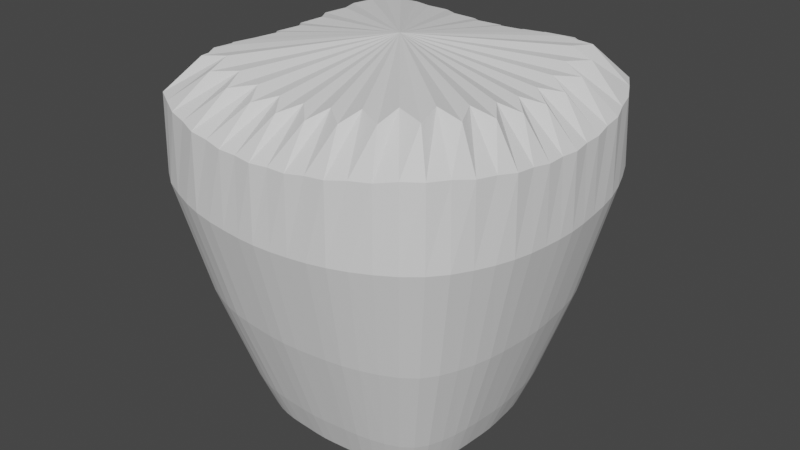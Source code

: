 # Source: lantern.blend  (saved by Blender 2.80.75; exported with 4.5.12 LTS)
import bpy
from mathutils import Matrix  # noqa: F401  (used for matrix-valued properties, if any)

bpy.ops.wm.read_factory_settings(use_empty=True)
scene = bpy.context.scene
scene.name = 'Scene'

# ---- collections
col_collection = bpy.data.collections.new('Collection'); scene.collection.children.link(col_collection)

# ---- world
world_world = bpy.data.worlds.new('World'); scene.world = world_world
world_world.use_nodes = True; world_world.node_tree.nodes.clear()
_N = world_world.node_tree.nodes; _L = world_world.node_tree.links
n0 = _N.new('ShaderNodeOutputWorld'); n0.name = 'World Output'; n0.location = (300, 300)
n1 = _N.new('ShaderNodeBackground'); n1.name = 'Background'; n1.location = (10, 300)
n1.inputs[0].default_value = (0.05088, 0.05088, 0.05088, 1.0)
_L.new(n1.outputs[0], n0.inputs[0])
n0.is_active_output = True
world_world.color = (0.05088, 0.05088, 0.05088)
world_world.use_sun_shadow = False
world_world.sun_shadow_jitter_overblur = 0.0

# ---- meshes
me_cube = bpy.data.meshes.new('Cube')
me_cube.from_pydata([(0.8498, 0.8498, 0.4201), (0.5764, 0.5764, -0.806), (0.6467, 0.9616, 0.4047), (0.4386, 0.6522, -0.8049), (0.4298, 1.03, 0.3916), (0.2915, 0.6988, -0.7918), (0.2115, 1.054, 0.3769), (0.1434, 0.715, -0.79), (2.589e-07, 1.066, 0.3736), (2.184e-07, 0.7233, -0.7905), (0.5326, 0.791, 1.026), (0.6958, 0.6958, 1.047), (0.6522, 0.4386, -0.8049), (0.9616, 0.6467, 0.4047), (0.6988, 0.2915, -0.7918), (1.03, 0.4298, 0.3916), (0.715, 0.1434, -0.79), (1.054, 0.2115, 0.3769), (0.7233, 1.327e-07, -0.7905), (1.066, 6.03e-08, 0.3736), (0.715, -0.1434, -0.79), (1.054, -0.2115, 0.3769), (0.6988, -0.2915, -0.7918), (1.03, -0.4298, 0.3916), (0.6522, -0.4386, -0.8049), (0.9616, -0.6467, 0.4047), (0.5764, -0.5764, -0.806), (0.8498, -0.8498, 0.4201), (0.4386, -0.6522, -0.8049), (0.6467, -0.9616, 0.4047), (0.2915, -0.6988, -0.7918), (0.4298, -1.03, 0.3916), (0.1434, -0.715, -0.79), (0.2115, -1.054, 0.3769), (-2.005e-07, -0.7233, -0.7905), (-3.558e-07, -1.066, 0.3736), (-0.1434, -0.715, -0.79), (-0.2115, -1.054, 0.3769), (-0.2915, -0.6988, -0.7918), (-0.4298, -1.03, 0.3916), (-0.4386, -0.6522, -0.8049), (-0.6467, -0.9616, 0.4047), (-0.5764, -0.5764, -0.806), (-0.8498, -0.8498, 0.4201), (-0.6522, -0.4386, -0.8049), (-0.9616, -0.6467, 0.4047), (-0.6988, -0.2915, -0.7918), (-1.03, -0.4298, 0.3916), (-0.715, -0.1434, -0.79), (-1.054, -0.2115, 0.3769), (-0.7233, 7.742e-07, -0.7905), (-1.066, 1.009e-06, 0.3736), (-0.715, 0.1434, -0.79), (-1.054, 0.2115, 0.3769), (-0.6988, 0.2915, -0.7918), (-1.03, 0.4298, 0.3916), (-0.6522, 0.4386, -0.8049), (-0.9616, 0.6467, 0.4047), (-0.5764, 0.5764, -0.806), (-0.8498, 0.8498, 0.4201), (-0.4386, 0.6522, -0.8049), (-0.6467, 0.9616, 0.4047), (-0.2915, 0.6988, -0.7918), (-0.4298, 1.03, 0.3916), (-0.1434, 0.715, -0.79), (-0.2115, 1.054, 0.3769), (0.3534, 0.8462, 0.9995), (0.1744, 0.8678, 0.977), (2.699e-07, 0.8766, 0.9704), (0.791, 0.5326, 1.026), (0.8462, 0.3534, 0.9995), (0.8678, 0.1744, 0.977), (0.8766, 1.045e-07, 0.9704), (0.8678, -0.1744, 0.977), (0.8462, -0.3534, 0.9995), (0.791, -0.5326, 1.026), (0.6958, -0.6958, 1.047), (0.5326, -0.791, 1.026), (0.3534, -0.8462, 0.9995), (0.1744, -0.8678, 0.977), (-2.793e-07, -0.8766, 0.9704), (-0.1744, -0.8678, 0.977), (-0.3534, -0.8462, 0.9995), (-0.5326, -0.791, 1.026), (-0.6958, -0.6958, 1.047), (-0.791, -0.5326, 1.026), (-0.8462, -0.3534, 0.9995), (-0.8678, -0.1744, 0.977), (-0.8766, 8.822e-07, 0.9704), (-0.8678, 0.1744, 0.977), (-0.8462, 0.3534, 0.9995), (-0.791, 0.5326, 1.026), (-0.6958, 0.6958, 1.047), (-0.5326, 0.791, 1.026), (-0.3534, 0.8462, 0.9995), (-0.1744, 0.8678, 0.977), (0.5507, 0.5507, -0.8023), (0.419, 0.6231, -0.8013), (0.2785, 0.6676, -0.7883), (0.137, 0.6831, -0.7867), (2.147e-07, 0.691, -0.7871), (0.6231, 0.419, -0.8013), (0.6676, 0.2785, -0.7883), (0.6831, 0.137, -0.7867), (0.691, 1.364e-07, -0.7871), (0.6831, -0.137, -0.7867), (0.6676, -0.2785, -0.7883), (0.6231, -0.419, -0.8013), (0.5507, -0.5507, -0.8023), (0.419, -0.6231, -0.8013), (0.2785, -0.6676, -0.7883), (0.137, -0.6831, -0.7867), (-1.867e-07, -0.691, -0.7871), (-0.137, -0.6831, -0.7867), (-0.2785, -0.6676, -0.7883), (-0.419, -0.6231, -0.8013), (-0.5507, -0.5507, -0.8023), (-0.6231, -0.419, -0.8013), (-0.6676, -0.2785, -0.7883), (-0.6831, -0.137, -0.7867), (-0.691, 7.534e-07, -0.7871), (-0.6831, 0.137, -0.7867), (-0.6676, 0.2785, -0.7883), (-0.6231, 0.419, -0.8013), (-0.5507, 0.5507, -0.8023), (-0.419, 0.6231, -0.8013), (-0.2785, 0.6676, -0.7883), (-0.137, 0.6831, -0.7867), (0.7711, 0.7711, 0.3841), (0.5868, 0.8725, 0.3699), (0.39, 0.9348, 0.3581), (0.1919, 0.9566, 0.3447), (2.473e-07, 0.9677, 0.3416), (0.8725, 0.5868, 0.3699), (0.9348, 0.39, 0.3581), (0.9566, 0.1919, 0.3447), (0.9677, 7.916e-08, 0.3416), (0.9566, -0.1919, 0.3447), (0.9348, -0.39, 0.3581), (0.8725, -0.5868, 0.3699), (0.7711, -0.7711, 0.3841), (0.5868, -0.8725, 0.3699), (0.39, -0.9348, 0.3581), (0.1919, -0.9566, 0.3447), (-3.153e-07, -0.9677, 0.3416), (-0.1919, -0.9566, 0.3447), (-0.39, -0.9348, 0.3581), (-0.5868, -0.8725, 0.3699), (-0.7711, -0.7711, 0.3841), (-0.8725, -0.5868, 0.3699), (-0.9348, -0.39, 0.3581), (-0.9566, -0.1919, 0.3447), (-0.9677, 9.416e-07, 0.3416), (-0.9566, 0.1919, 0.3447), (-0.9348, 0.39, 0.3581), (-0.8725, 0.5868, 0.3699), (-0.7711, 0.7711, 0.3841), (-0.5868, 0.8725, 0.3699), (-0.39, 0.9348, 0.3581), (-0.1919, 0.9566, 0.3447), (0.5991, 0.5991, 0.8273), (0.4585, 0.681, 0.8113), (0.3043, 0.7285, 0.791), (0.1501, 0.7471, 0.7739), (2.424e-07, 0.7547, 0.769), (0.681, 0.4585, 0.8113), (0.7285, 0.3043, 0.791), (0.7471, 0.1501, 0.7739), (0.7547, 1.26e-07, 0.769), (0.7471, -0.1501, 0.7739), (0.7285, -0.3043, 0.791), (0.681, -0.4585, 0.8113), (0.5991, -0.5991, 0.8273), (0.4585, -0.681, 0.8113), (0.3043, -0.7285, 0.791), (0.1501, -0.7471, 0.7739), (-2.34e-07, -0.7547, 0.769), (-0.1501, -0.7471, 0.7739), (-0.3043, -0.7285, 0.791), (-0.4585, -0.681, 0.8113), (-0.5991, -0.5991, 0.8273), (-0.681, -0.4585, 0.8113), (-0.7285, -0.3043, 0.791), (-0.7471, -0.1501, 0.7739), (-0.7547, 7.997e-07, 0.769), (-0.7471, 0.1501, 0.7739), (-0.7285, 0.3043, 0.791), (-0.681, 0.4585, 0.8113), (-0.5991, 0.5991, 0.8273), (-0.4585, 0.681, 0.8113), (-0.3043, 0.7285, 0.791), (-0.1501, 0.7471, 0.7739), (0.1803, 0.8989, -0.2412), (0.5378, 1.001, 0.3976), (0.5127, 0.6207, -0.8065), (0.105, 1.062, 0.374), (-0.5461, 0.6611, 1.069), (0.2173, 0.7093, -0.7896), (0.3664, 0.8784, -0.2361), (-0.6611, 0.5461, 1.069), (0.3204, 1.046, 0.3838), (-0.39, 0.7244, 1.043), (0.5514, 0.8199, -0.2375), (-0.9534, 0.6413, 0.8396), (-0.07631, 0.7698, 1.006), (0.2098, 1.045, 0.7922), (-0.2324, 0.7573, 1.02), (0.07119, 0.7206, -0.7904), (0.3648, 0.6789, -0.7985), (2.417e-07, 0.9093, -0.2428), (0.9534, -0.6413, 0.8396), (-0.6413, -0.9534, 0.8396), (0.6413, 0.9534, 0.8396), (0.7559, 0.9152, 0.4146), (0.7246, 0.7246, -0.2317), (-0.7244, 0.3901, 1.043), (0.6207, 0.5127, -0.8065), (0.4261, 1.021, 0.8152), (0.9152, 0.7559, 0.4146), (0.8199, 0.5514, -0.2375), (-0.7573, 0.2324, 1.02), (0.6789, 0.3648, -0.7985), (1.057, 6.321e-08, 0.7868), (1.001, 0.5378, 0.3976), (0.8784, 0.3664, -0.2361), (-0.7698, 0.07631, 1.006), (0.7093, 0.2173, -0.7896), (-3.524e-07, -1.057, 0.7868), (1.046, 0.3204, 0.3838), (0.8989, 0.1803, -0.2412), (-0.7698, -0.07631, 1.006), (0.7206, 0.07119, -0.7904), (-1.057, 1.005e-06, 0.7868), (1.062, 0.105, 0.374), (0.9093, 9.587e-08, -0.2428), (-0.7573, -0.2324, 1.02), (0.7206, -0.07119, -0.7904), (0.9534, 0.6413, 0.8396), (1.062, -0.105, 0.374), (0.8989, -0.1803, -0.2412), (-0.7244, -0.3901, 1.043), (0.7093, -0.2173, -0.7896), (0.842, 0.842, 0.863), (1.046, -0.3204, 0.3838), (0.8784, -0.3664, -0.2361), (-0.6611, -0.5461, 1.069), (0.6789, -0.3648, -0.7985), (0.6413, -0.9534, 0.8396), (1.001, -0.5378, 0.3976), (0.8199, -0.5514, -0.2375), (-0.5461, -0.6611, 1.069), (0.6207, -0.5127, -0.8065), (0.842, -0.842, 0.863), (0.9152, -0.7559, 0.4146), (0.7246, -0.7246, -0.2317), (-0.3901, -0.7244, 1.043), (0.5127, -0.6207, -0.8065), (-0.9534, -0.6413, 0.8396), (0.7559, -0.9152, 0.4146), (0.5514, -0.8199, -0.2375), (-0.2324, -0.7573, 1.02), (0.3648, -0.6789, -0.7985), (-0.842, -0.842, 0.863), (0.5378, -1.001, 0.3976), (0.3664, -0.8784, -0.2361), (-0.07631, -0.7698, 1.006), (0.2173, -0.7093, -0.7896), (-0.6413, 0.9534, 0.8396), (0.3204, -1.046, 0.3838), (0.1803, -0.8989, -0.2412), (0.07631, -0.7698, 1.006), (0.07119, -0.7206, -0.7904), (-0.842, 0.842, 0.863), (0.105, -1.062, 0.374), (-2.859e-07, -0.9093, -0.2428), (0.2324, -0.7573, 1.02), (-0.07119, -0.7206, -0.7904), (2.705e-07, 1.057, 0.7868), (-0.105, -1.062, 0.374), (-0.1803, -0.8989, -0.2412), (0.3901, -0.7244, 1.043), (-0.2173, -0.7093, -0.7896), (1.021, -0.4261, 0.8152), (-0.3204, -1.046, 0.3838), (-0.3664, -0.8784, -0.2361), (0.5461, -0.6611, 1.069), (-0.3648, -0.6788, -0.7985), (1.045, -0.2098, 0.7922), (-0.5378, -1.001, 0.3976), (-0.5514, -0.8199, -0.2375), (0.6611, -0.5461, 1.069), (-0.5127, -0.6207, -0.8065), (-0.4261, -1.021, 0.8152), (-0.7559, -0.9152, 0.4146), (-0.7246, -0.7246, -0.2317), (0.7244, -0.3901, 1.043), (-0.6207, -0.5127, -0.8065), (-0.2098, -1.045, 0.7922), (-0.9152, -0.7559, 0.4146), (-0.8199, -0.5514, -0.2375), (0.7573, -0.2324, 1.02), (-0.6789, -0.3648, -0.7985), (-1.021, 0.4261, 0.8152), (-1.001, -0.5378, 0.3976), (-0.8784, -0.3664, -0.2361), (0.7698, -0.07631, 1.006), (-0.7093, -0.2173, -0.7896), (-1.045, 0.2098, 0.7922), (-1.046, -0.3204, 0.3838), (-0.8989, -0.1803, -0.2412), (0.7698, 0.07631, 1.006), (-0.7206, -0.07119, -0.7904), (1.045, 0.2098, 0.7922), (-1.062, -0.105, 0.374), (-0.9093, 8.99e-07, -0.2428), (0.7573, 0.2324, 1.02), (-0.7206, 0.07119, -0.7904), (1.021, 0.4261, 0.8152), (-1.062, 0.105, 0.374), (-0.8989, 0.1803, -0.2412), (0.7244, 0.3901, 1.043), (-0.7093, 0.2173, -0.7896), (0.2098, -1.045, 0.7922), (-1.046, 0.3204, 0.3838), (-0.8784, 0.3664, -0.2361), (0.6611, 0.5461, 1.069), (-0.6788, 0.3648, -0.7985), (0.4261, -1.021, 0.8152), (-1.001, 0.5378, 0.3976), (-0.8199, 0.5514, -0.2375), (0.5461, 0.6611, 1.069), (-0.6207, 0.5127, -0.8065), (-1.045, -0.2098, 0.7922), (-0.9152, 0.7559, 0.4146), (-0.7246, 0.7246, -0.2317), (0.2324, 0.7573, 1.02), (-0.5127, 0.6207, -0.8065), (-1.021, -0.4261, 0.8152), (-0.7559, 0.9152, 0.4146), (-0.5514, 0.8199, -0.2375), (0.07631, 0.7698, 1.006), (-0.3648, 0.6789, -0.7985), (-0.2098, 1.045, 0.7922), (-0.5378, 1.001, 0.3976), (-0.3664, 0.8784, -0.2361), (0.3901, 0.7244, 1.043), (-0.2173, 0.7093, -0.7896), (-0.4261, 1.021, 0.8152), (-0.3204, 1.046, 0.3838), (-0.1803, 0.8989, -0.2412), (-0.07119, 0.7206, -0.7904), (-0.105, 1.062, 0.374), (0.4898, 0.593, -0.8028), (0.2076, 0.6776, -0.7861), (0.06801, 0.6884, -0.7871), (0.3485, 0.6485, -0.7949), (0.593, 0.4898, -0.8028), (0.6485, 0.3485, -0.7949), (0.6776, 0.2076, -0.7861), (0.6884, 0.06801, -0.7871), (0.6884, -0.06801, -0.7871), (0.6776, -0.2076, -0.7861), (0.6485, -0.3485, -0.7949), (0.593, -0.4898, -0.8028), (0.4898, -0.593, -0.8028), (0.3485, -0.6485, -0.7949), (0.2076, -0.6776, -0.7861), (0.06801, -0.6884, -0.7871), (-0.06801, -0.6884, -0.7871), (-0.2076, -0.6776, -0.7861), (-0.3485, -0.6485, -0.7949), (-0.4898, -0.593, -0.8028), (-0.593, -0.4898, -0.8028), (-0.6485, -0.3485, -0.7949), (-0.6776, -0.2076, -0.7861), (-0.6884, -0.06801, -0.7871), (-0.6884, 0.06801, -0.7871), (-0.6776, 0.2076, -0.7861), (-0.6485, 0.3485, -0.7949), (-0.593, 0.4898, -0.8028), (-0.4898, 0.593, -0.8028), (-0.3485, 0.6485, -0.7949), (-0.2076, 0.6776, -0.7861), (-0.06801, 0.6884, -0.7871), (-0.62, 0.2586, -0.9952), (-0.6344, 0.1273, -0.9911), (-0.2586, -0.62, -0.9952), (-0.1273, -0.6344, -0.9911), (0.62, -0.2586, -0.9952), (0.6344, -0.1273, -0.9911), (-0.3892, 0.5787, -1.013), (-0.5114, 0.5114, -1.016), (-0.5787, -0.3892, -1.013), (-0.5114, -0.5114, -1.016), (0.3892, -0.5787, -1.013), (0.5114, -0.5114, -1.016), (2.076e-07, 0.6418, -0.9911), (-0.1273, 0.6344, -0.9911), (0.5787, 0.3892, -1.013), (0.5114, 0.5114, -1.016), (-0.6418, 7.19e-07, -0.9911), (-0.6344, -0.1273, -0.9911), (-1.642e-07, -0.6418, -0.9911), (0.1273, -0.6344, -0.9911), (0.6418, 1.473e-07, -0.9911), (0.6344, 0.1273, -0.9911), (-0.5787, 0.3892, -1.013), (-0.3892, -0.5787, -1.013), (0.5787, -0.3892, -1.013), (-0.2586, 0.62, -0.9952), (0.1273, 0.6344, -0.9911), (-0.62, -0.2586, -0.9952), (0.2586, -0.62, -0.9952), (0.3892, 0.5787, -1.013), (0.62, 0.2586, -0.9952), (0.2586, 0.62, -0.9952), (0.6859, 0.8304, 0.379), (0.2907, 0.9489, 0.351), (0.09524, 0.964, 0.342), (0.488, 0.9082, 0.3635), (0.8304, 0.6859, 0.379), (0.9082, 0.488, 0.3635), (0.9489, 0.2907, 0.351), (0.964, 0.09524, 0.342), (0.964, -0.09524, 0.342), (0.9489, -0.2907, 0.351), (0.9082, -0.488, 0.3635), (0.8304, -0.6859, 0.379), (0.6859, -0.8304, 0.379), (0.488, -0.9082, 0.3635), (0.2907, -0.9489, 0.351), (0.09524, -0.964, 0.342), (-0.09524, -0.964, 0.342), (-0.2907, -0.9489, 0.351), (-0.488, -0.9082, 0.3635), (-0.6859, -0.8304, 0.379), (-0.8304, -0.6859, 0.379), (-0.9082, -0.488, 0.3635), (-0.9489, -0.2907, 0.351), (-0.964, -0.09524, 0.342), (-0.964, 0.09524, 0.342), (-0.9489, 0.2907, 0.351), (-0.9082, 0.488, 0.3635), (-0.8304, 0.6859, 0.379), (-0.6859, 0.8304, 0.379), (-0.488, 0.9082, 0.3635), (-0.2907, 0.9489, 0.351), (-0.09524, 0.964, 0.342), (-0.8441, 8.576e-07, -0.2389), (-0.8344, -0.1674, -0.2372), (0.7611, -0.5119, -0.2332), (0.8154, -0.3401, -0.232), (-0.8344, 0.1674, -0.2372), (0.6726, -0.6726, -0.2273), (-0.8154, 0.3402, -0.232), (0.5119, -0.7611, -0.2332), (-0.7611, 0.5119, -0.2332), (0.3401, -0.8154, -0.232), (0.6726, 0.6726, -0.2273), (0.5119, 0.7611, -0.2332), (-0.6726, 0.6726, -0.2273), (0.1674, -0.8344, -0.2372), (0.3401, 0.8154, -0.232), (0.1674, 0.8344, -0.2372), (-0.5118, 0.7611, -0.2332), (-2.569e-07, -0.8441, -0.2389), (2.337e-07, 0.8441, -0.2389), (-0.3401, 0.8154, -0.232), (-0.1674, -0.8344, -0.2372), (-0.1674, 0.8344, -0.2372), (-0.3401, -0.8154, -0.232), (0.7611, 0.5119, -0.2332), (-0.5119, -0.7611, -0.2332), (0.8154, 0.3401, -0.232), (-0.6726, -0.6726, -0.2273), (0.8344, 0.1674, -0.2372), (-0.7611, -0.5119, -0.2332), (0.8441, 1.028e-07, -0.2389), (-0.8154, -0.3401, -0.232), (0.8344, -0.1674, -0.2372), (0.4683, 0.567, 0.8341), (0.1993, 0.6495, 0.7977), (0.06543, 0.6601, 0.7873), (0.3345, 0.6212, 0.8148), (0.567, 0.4683, 0.8341), (0.6212, 0.3345, 0.8148), (0.6495, 0.1993, 0.7977), (0.6601, 0.06543, 0.7873), (0.6601, -0.06543, 0.7873), (0.6495, -0.1993, 0.7977), (0.6212, -0.3345, 0.8148), (0.567, -0.4683, 0.8341), (0.4683, -0.567, 0.8341), (0.3345, -0.6212, 0.8148), (0.1993, -0.6495, 0.7977), (0.06543, -0.6601, 0.7873), (-0.06544, -0.6601, 0.7873), (-0.1993, -0.6495, 0.7977), (-0.3345, -0.6212, 0.8148), (-0.4683, -0.567, 0.8341), (-0.567, -0.4683, 0.8341), (-0.6212, -0.3345, 0.8148), (-0.6495, -0.1993, 0.7977), (-0.6601, -0.06543, 0.7873), (-0.6601, 0.06544, 0.7873), (-0.6495, 0.1993, 0.7977), (-0.6212, 0.3345, 0.8148), (-0.567, 0.4683, 0.8341), (-0.4683, 0.567, 0.8341), (-0.3345, 0.6212, 0.8148), (-0.1993, 0.6495, 0.7977), (-0.06543, 0.6601, 0.7873), (-0.8395, 0.5647, 0.7058), (-0.8993, 0.3752, 0.6861), (0.3752, -0.8993, 0.6861), (0.5647, -0.8395, 0.7058), (0.7415, 0.7415, 0.7249), (0.5647, 0.8395, 0.7058), (-0.7415, 0.7415, 0.7249), (0.1847, -0.9205, 0.6675), (0.3752, 0.8993, 0.6861), (0.1847, 0.9205, 0.6675), (-0.5647, 0.8395, 0.7058), (-3.029e-07, -0.931, 0.6631), (2.459e-07, 0.931, 0.6631), (-0.3752, 0.8993, 0.6861), (-0.1847, -0.9205, 0.6675), (-0.1847, 0.9205, 0.6675), (-0.3752, -0.8993, 0.6861), (0.8395, 0.5647, 0.7058), (-0.5647, -0.8395, 0.7058), (0.8993, 0.3752, 0.6861), (-0.7415, -0.7415, 0.7249), (0.9205, 0.1847, 0.6675), (-0.8395, -0.5647, 0.7058), (0.931, 8.533e-08, 0.6631), (-0.8993, -0.3752, 0.6861), (0.9205, -0.1847, 0.6675), (-0.9205, -0.1847, 0.6675), (0.8993, -0.3752, 0.6861), (-0.931, 9.181e-07, 0.6631), (0.8395, -0.5647, 0.7058), (-0.9205, 0.1847, 0.6675), (0.7415, -0.7415, 0.7249), (0.5508, -0.4549, -1.016), (-0.1928, 0.6294, -0.9915), (0.08949, 0.9058, -0.2426), (-0.7431, -0.8997, 0.8581), (0.4585, 0.8534, -0.2371), (-0.8997, 0.7431, 0.8581), (0.7431, 0.8997, 0.8581), (0.3151, 1.028, 0.8057), (-0.6294, -0.1928, -0.9915), (0.2732, 0.8917, -0.2381), (-0.4549, -0.5508, -1.016), (0.6445, 0.7803, -0.2342), (1.045, -0.1032, 0.7908), (0.1928, 0.6294, -0.9915), (0.7803, 0.6445, -0.2342), (-0.1032, -1.045, 0.7908), (-0.5508, 0.4549, -1.016), (0.8534, 0.4585, -0.2371), (-1.045, 0.1032, 0.7908), (0.6393, -0.06316, -0.9911), (0.8917, 0.2732, -0.2381), (0.9841, 0.5289, 0.8296), (-0.06316, -0.6393, -0.9911), (0.9058, 0.08949, -0.2426), (0.5289, -0.9841, 0.8296), (-0.6393, 0.06317, -0.9911), (0.9058, -0.08949, -0.2426), (-0.9841, -0.5289, 0.8296), (0.3236, 0.6023, -1.004), (0.8917, -0.2732, -0.2381), (-0.5289, 0.9841, 0.8296), (0.6023, 0.3236, -1.004), (0.8534, -0.4585, -0.2371), (0.1032, 1.045, 0.7908), (0.4549, 0.5508, -1.016), (0.7803, -0.6445, -0.2342), (0.9841, -0.5289, 0.8296), (0.3236, -0.6023, -1.004), (0.6445, -0.7803, -0.2342), (-0.5289, -0.9841, 0.8296), (-0.6023, -0.3236, -1.004), (0.4585, -0.8534, -0.2371), (-0.9841, 0.5289, 0.8296), (0.06316, 0.6393, -0.9911), (0.2732, -0.8917, -0.2381), (0.5289, 0.9841, 0.8296), (-0.3236, 0.6023, -1.004), (0.08949, -0.9058, -0.2426), (1.045, 0.1032, 0.7908), (0.6023, -0.3236, -1.004), (-0.08949, -0.9058, -0.2426), (0.1032, -1.045, 0.7908), (-0.3236, -0.6023, -1.004), (-0.2732, -0.8917, -0.2381), (-1.045, -0.1032, 0.7908), (-0.6023, 0.3236, -1.004), (-0.4585, -0.8534, -0.2371), (0.8997, 0.7431, 0.8581), (0.6393, 0.06316, -0.9911), (-0.6445, -0.7803, -0.2342), (0.7431, -0.8997, 0.8581), (0.06316, -0.6393, -0.9911), (-0.7803, -0.6445, -0.2342), (-0.8997, -0.7431, 0.8581), (-0.6393, -0.06316, -0.9911), (-0.8534, -0.4585, -0.2371), (-0.7431, 0.8997, 0.8581), (0.5508, 0.4549, -1.016), (-0.8917, -0.2732, -0.2381), (-0.1032, 1.045, 0.7908), (-0.06316, 0.6393, -0.9911), (-0.9058, -0.08949, -0.2426), (1.028, -0.3151, 0.8057), (0.4549, -0.5508, -1.016), (-0.9058, 0.08949, -0.2426), (-0.3151, -1.028, 0.8057), (-0.5508, -0.4549, -1.016), (-0.8917, 0.2732, -0.2381), (-1.028, 0.3151, 0.8057), (-0.4549, 0.5508, -1.016), (-0.8534, 0.4585, -0.2371), (1.028, 0.3151, 0.8057), (0.6294, -0.1928, -0.9915), (-0.7803, 0.6445, -0.2342), (0.3151, -1.028, 0.8057), (-0.1928, -0.6294, -0.9915), (-0.6445, 0.7803, -0.2342), (-1.028, -0.3151, 0.8057), (-0.8408, -0.08307, -0.2387), (-0.4585, 0.8534, -0.2371), (1.267e-07, 3.278e-07, 1.136), (-0.6294, 0.1928, -0.9915), (-0.2732, 0.8917, -0.2381), (0.8997, -0.7431, 0.8581), (0.1928, -0.6294, -0.9915), (-0.08949, 0.9058, -0.2426), (-0.3151, 1.028, 0.8057), (0.6294, 0.1928, -0.9915), (0.7922, -0.4257, -0.2329), (-0.8408, 0.08307, -0.2387), (0.7243, -0.5983, -0.2298), (-0.8277, 0.2536, -0.2341), (0.5983, -0.7243, -0.2298), (-0.7922, 0.4257, -0.2329), (0.4257, -0.7922, -0.2329), (0.5983, 0.7243, -0.2298), (-0.7243, 0.5983, -0.2298), (0.2536, -0.8277, -0.2341), (0.2536, 0.8277, -0.2341), (-0.5983, 0.7243, -0.2298), (0.08307, -0.8408, -0.2387), (0.08307, 0.8408, -0.2387), (-0.4257, 0.7922, -0.2329), (-0.08307, -0.8408, -0.2387), (0.4257, 0.7922, -0.2329), (-0.2536, 0.8277, -0.2341), (-0.2536, -0.8277, -0.2341), (0.7243, 0.5983, -0.2298), (-0.08307, 0.8408, -0.2387), (-0.4257, -0.7922, -0.2329), (0.7922, 0.4257, -0.2329), (-0.5983, -0.7243, -0.2298), (0.8277, 0.2536, -0.2341), (-0.7243, -0.5983, -0.2298), (0.8408, 0.08307, -0.2387), (-0.7922, -0.4257, -0.2329), (0.8408, -0.08307, -0.2387), (-0.8277, -0.2536, -0.2341), (0.8277, -0.2536, -0.2341), (-0.8664, 0.4656, 0.6967), (0.4656, -0.8664, 0.6967), (0.6543, 0.7921, 0.7197), (-0.7921, 0.6543, 0.7197), (0.2774, -0.9054, 0.6774), (0.2774, 0.9054, 0.6774), (-0.6543, 0.7921, 0.7197), (0.09089, -0.9197, 0.6654), (0.09089, 0.9197, 0.6654), (-0.4656, 0.8664, 0.6967), (-0.09089, -0.9197, 0.6654), (0.4656, 0.8664, 0.6967), (-0.2774, 0.9054, 0.6774), (-0.2774, -0.9054, 0.6774), (0.7921, 0.6543, 0.7197), (-0.09089, 0.9197, 0.6654), (-0.4656, -0.8664, 0.6967), (0.8664, 0.4656, 0.6967), (-0.6543, -0.7921, 0.7197), (0.9054, 0.2774, 0.6774), (-0.7921, -0.6543, 0.7197), (0.9197, 0.09089, 0.6654), (-0.8664, -0.4656, 0.6967), (0.9197, -0.09089, 0.6654), (-0.9054, -0.2774, 0.6774), (0.9054, -0.2774, 0.6774), (-0.9197, -0.09089, 0.6654), (0.8664, -0.4656, 0.6967), (-0.9197, 0.09089, 0.6654), (0.7921, -0.6543, 0.7197), (-0.9054, 0.2774, 0.6774), (0.6543, -0.7921, 0.7197), (5.96e-08, 4.023e-07, 0.8561), (-0.5838, 0.5838, -0.7169), (0.5838, -0.5838, -0.7169), (-0.5827, 0.5849, -0.717), (0.5849, -0.5827, -0.717), (-0.5816, 0.586, -0.7175), (0.586, -0.5816, -0.7175), (-0.5806, 0.5871, -0.7183), (0.5871, -0.5806, -0.7183), (-0.5797, 0.5879, -0.7193), (0.5879, -0.5797, -0.7193), (-0.579, 0.5887, -0.7206), (0.5887, -0.579, -0.7206), (-0.5784, 0.5892, -0.722), (0.5892, -0.5784, -0.722), (-0.5781, 0.5895, -0.7235), (0.5895, -0.5781, -0.7235), (-0.578, 0.5896, -0.7251), (0.5896, -0.578, -0.7251), (-0.5781, 0.5895, -0.7268), (0.5895, -0.5781, -0.7268), (-0.5784, 0.5892, -0.7283), (0.5892, -0.5784, -0.7283), (-0.579, 0.5887, -0.7297), (0.5887, -0.579, -0.7297), (-0.5797, 0.5879, -0.731), (0.5879, -0.5797, -0.731), (-0.5806, 0.5871, -0.732), (0.5871, -0.5806, -0.732), (-0.5816, 0.586, -0.7328), (0.586, -0.5816, -0.7328), (-0.5827, 0.5849, -0.7332), (0.5849, -0.5827, -0.7332), (-0.5838, 0.5838, -0.7334), (0.5838, -0.5838, -0.7334), (-0.5849, 0.5827, -0.7332), (0.5827, -0.5849, -0.7332), (-0.586, 0.5816, -0.7328), (0.5816, -0.586, -0.7328), (-0.5871, 0.5806, -0.732), (0.5806, -0.5871, -0.732), (-0.5879, 0.5797, -0.731), (0.5797, -0.5879, -0.731), (-0.5887, 0.579, -0.7297), (0.579, -0.5887, -0.7297), (-0.5892, 0.5784, -0.7283), (0.5784, -0.5892, -0.7283), (-0.5895, 0.5781, -0.7268), (0.5781, -0.5895, -0.7268), (-0.5896, 0.578, -0.7251), (0.578, -0.5896, -0.7251), (-0.5895, 0.5781, -0.7235), (0.5781, -0.5895, -0.7235), (-0.5892, 0.5784, -0.722), (0.5784, -0.5892, -0.722), (-0.5887, 0.579, -0.7206), (0.579, -0.5887, -0.7206), (-0.5879, 0.5797, -0.7193), (0.5797, -0.5879, -0.7193), (-0.5871, 0.5806, -0.7183), (0.5806, -0.5871, -0.7183), (-0.586, 0.5816, -0.7175), (0.5816, -0.586, -0.7175), (-0.5849, 0.5827, -0.717), (0.5827, -0.5849, -0.717), (-0.5896, -0.578, -0.7251), (0.578, 0.5896, -0.7251), (-0.5895, -0.5781, -0.7268), (0.5781, 0.5895, -0.7268), (-0.5892, -0.5784, -0.7283), (0.5784, 0.5892, -0.7283), (-0.5887, -0.579, -0.7297), (0.579, 0.5887, -0.7297), (-0.5879, -0.5797, -0.731), (0.5797, 0.5879, -0.731), (-0.5871, -0.5806, -0.732), (0.5806, 0.5871, -0.732), (-0.586, -0.5816, -0.7328), (0.5816, 0.586, -0.7328), (-0.5849, -0.5827, -0.7332), (0.5827, 0.5849, -0.7332), (-0.5838, -0.5838, -0.7334), (0.5838, 0.5838, -0.7334), (-0.5827, -0.5849, -0.7332), (0.5849, 0.5827, -0.7332), (-0.5816, -0.586, -0.7328), (0.586, 0.5816, -0.7328), (-0.5806, -0.5871, -0.732), (0.5871, 0.5806, -0.732), (-0.5797, -0.5879, -0.731), (0.5879, 0.5797, -0.731), (-0.579, -0.5887, -0.7297), (0.5887, 0.579, -0.7297), (-0.5784, -0.5892, -0.7283), (0.5892, 0.5784, -0.7283), (-0.5781, -0.5895, -0.7268), (0.5895, 0.5781, -0.7268), (-0.578, -0.5896, -0.7251), (0.5896, 0.578, -0.7251), (-0.5781, -0.5895, -0.7235), (0.5895, 0.5781, -0.7235), (-0.5784, -0.5892, -0.722), (0.5892, 0.5784, -0.722), (-0.579, -0.5887, -0.7206), (0.5887, 0.579, -0.7206), (-0.5797, -0.5879, -0.7193), (0.5879, 0.5797, -0.7193), (-0.5806, -0.5871, -0.7183), (0.5871, 0.5806, -0.7183), (-0.5816, -0.586, -0.7175), (0.586, 0.5816, -0.7175), (-0.5827, -0.5849, -0.717), (0.5849, 0.5827, -0.717), (-0.5838, -0.5838, -0.7169), (0.5838, 0.5838, -0.7169), (-0.5849, -0.5827, -0.717), (0.5827, 0.5849, -0.717), (-0.586, -0.5816, -0.7175), (0.5816, 0.586, -0.7175), (-0.5871, -0.5806, -0.7183), (0.5806, 0.5871, -0.7183), (-0.5879, -0.5797, -0.7193), (0.5797, 0.5879, -0.7193), (-0.5887, -0.579, -0.7206), (0.579, 0.5887, -0.7206), (-0.5892, -0.5784, -0.722), (0.5784, 0.5892, -0.722), (-0.5895, -0.5781, -0.7235), (0.5781, 0.5895, -0.7235)], [], [(24, 251, 544, 408), (251, 26, 395, 544), (544, 395, 108, 363), (408, 544, 363, 107), (62, 346, 545, 409), (346, 64, 397, 545), (545, 397, 127, 382), (409, 545, 382, 126), (9, 209, 546, 207), (209, 8, 195, 546), (546, 195, 6, 192), (207, 546, 192, 7), (43, 293, 547, 262), (293, 41, 211, 547), (547, 211, 83, 250), (262, 547, 250, 84), (5, 198, 548, 208), (198, 4, 193, 548), (548, 193, 2, 202), (208, 548, 202, 3), (59, 333, 549, 272), (333, 57, 203, 549), (549, 203, 91, 199), (272, 549, 199, 92), (0, 213, 550, 242), (213, 2, 212, 550), (550, 212, 10, 330), (242, 550, 330, 11), (4, 200, 551, 217), (200, 6, 205, 551), (551, 205, 67, 335), (217, 551, 335, 66), (46, 306, 552, 411), (306, 48, 401, 552), (552, 401, 119, 374), (411, 552, 374, 118), (7, 192, 553, 197), (192, 6, 200, 553), (553, 200, 4, 198), (197, 553, 198, 5), (40, 291, 554, 407), (291, 42, 393, 554), (554, 393, 116, 371), (407, 554, 371, 115), (3, 202, 555, 194), (202, 2, 213, 555), (555, 213, 0, 214), (194, 555, 214, 1), (21, 238, 556, 287), (238, 19, 222, 556), (556, 222, 72, 305), (287, 556, 305, 73), (7, 197, 557, 410), (197, 5, 415, 557), (557, 415, 98, 353), (410, 557, 353, 99), (1, 214, 558, 216), (214, 0, 218, 558), (558, 218, 13, 219), (216, 558, 219, 12), (37, 278, 559, 297), (278, 35, 227, 559), (559, 227, 80, 265), (297, 559, 265, 81), (56, 331, 560, 406), (331, 58, 391, 560), (560, 391, 124, 379), (406, 560, 379, 123), (12, 219, 561, 221), (219, 13, 223, 561), (561, 223, 15, 224), (221, 561, 224, 14), (53, 318, 562, 307), (318, 51, 232, 562), (562, 232, 88, 225), (307, 562, 225, 89), (18, 236, 563, 404), (236, 20, 389, 563), (563, 389, 105, 360), (404, 563, 360, 104), (14, 224, 564, 226), (224, 15, 228, 564), (564, 228, 17, 229), (226, 564, 229, 16), (15, 223, 565, 317), (223, 13, 237, 565), (565, 237, 69, 320), (317, 565, 320, 70), (34, 276, 566, 402), (276, 36, 387, 566), (566, 387, 113, 368), (402, 566, 368, 112), (16, 229, 567, 231), (229, 17, 233, 567), (567, 233, 19, 234), (231, 567, 234, 18), (31, 263, 568, 327), (263, 29, 247, 568), (568, 247, 77, 280), (327, 568, 280, 78), (50, 316, 569, 400), (316, 52, 385, 569), (569, 385, 121, 376), (400, 569, 376, 120), (18, 234, 570, 236), (234, 19, 238, 570), (570, 238, 21, 239), (236, 570, 239, 20), (47, 303, 571, 337), (303, 45, 257, 571), (571, 257, 85, 240), (337, 571, 240, 86), (5, 208, 572, 415), (208, 3, 413, 572), (572, 413, 97, 355), (415, 572, 355, 98), (20, 239, 573, 241), (239, 21, 243, 573), (573, 243, 23, 244), (241, 573, 244, 22), (63, 343, 574, 347), (343, 61, 267, 574), (574, 267, 93, 201), (347, 574, 201, 94), (12, 221, 575, 398), (221, 14, 414, 575), (575, 414, 102, 357), (398, 575, 357, 101), (22, 244, 576, 246), (244, 23, 248, 576), (576, 248, 25, 249), (246, 576, 249, 24), (6, 195, 577, 205), (195, 8, 277, 577), (577, 277, 68, 340), (205, 577, 340, 67), (3, 194, 578, 413), (194, 1, 399, 578), (578, 399, 96, 352), (413, 578, 352, 97), (24, 249, 579, 251), (249, 25, 253, 579), (579, 253, 27, 254), (251, 579, 254, 26), (25, 248, 580, 210), (248, 23, 282, 580), (580, 282, 74, 295), (210, 580, 295, 75), (28, 261, 581, 394), (261, 30, 412, 581), (581, 412, 110, 365), (394, 581, 365, 109), (26, 254, 582, 256), (254, 27, 258, 582), (582, 258, 29, 259), (256, 582, 259, 28), (41, 288, 583, 211), (288, 39, 292, 583), (583, 292, 82, 255), (211, 583, 255, 83), (44, 301, 584, 392), (301, 46, 411, 584), (584, 411, 118, 373), (392, 584, 373, 117), (28, 259, 585, 261), (259, 29, 263, 585), (585, 263, 31, 264), (261, 585, 264, 30), (57, 328, 586, 203), (328, 55, 302, 586), (586, 302, 90, 215), (203, 586, 215, 91), (9, 207, 587, 396), (207, 7, 410, 587), (587, 410, 99, 354), (396, 587, 354, 100), (30, 264, 588, 266), (264, 31, 268, 588), (588, 268, 33, 269), (266, 588, 269, 32), (2, 193, 589, 212), (193, 4, 217, 589), (589, 217, 66, 345), (212, 589, 345, 10), (60, 341, 590, 390), (341, 62, 409, 590), (590, 409, 126, 381), (390, 590, 381, 125), (32, 269, 591, 271), (269, 33, 273, 591), (591, 273, 35, 274), (271, 591, 274, 34), (19, 233, 592, 222), (233, 17, 312, 592), (592, 312, 71, 310), (222, 592, 310, 72), (22, 246, 593, 388), (246, 24, 408, 593), (593, 408, 107, 362), (388, 593, 362, 106), (34, 274, 594, 276), (274, 35, 278, 594), (594, 278, 37, 279), (276, 594, 279, 36), (35, 273, 595, 227), (273, 33, 322, 595), (595, 322, 79, 270), (227, 595, 270, 80), (38, 286, 596, 386), (286, 40, 407, 596), (596, 407, 115, 370), (386, 596, 370, 114), (36, 279, 597, 281), (279, 37, 283, 597), (597, 283, 39, 284), (281, 597, 284, 38), (51, 313, 598, 232), (313, 49, 332, 598), (598, 332, 87, 230), (232, 598, 230, 88), (54, 326, 599, 384), (326, 56, 406, 599), (599, 406, 123, 378), (384, 599, 378, 122), (38, 284, 600, 286), (284, 39, 288, 600), (600, 288, 41, 289), (286, 600, 289, 40), (13, 218, 601, 237), (218, 0, 242, 601), (601, 242, 11, 325), (237, 601, 325, 69), (16, 231, 602, 405), (231, 18, 404, 602), (602, 404, 104, 359), (405, 602, 359, 103), (40, 289, 603, 291), (289, 41, 293, 603), (603, 293, 43, 294), (291, 603, 294, 42), (29, 258, 604, 247), (258, 27, 252, 604), (604, 252, 76, 285), (247, 604, 285, 77), (32, 271, 605, 403), (271, 34, 402, 605), (605, 402, 112, 367), (403, 605, 367, 111), (42, 294, 606, 296), (294, 43, 298, 606), (606, 298, 45, 299), (296, 606, 299, 44), (45, 298, 607, 257), (298, 43, 262, 607), (607, 262, 84, 245), (257, 607, 245, 85), (48, 311, 608, 401), (311, 50, 400, 608), (608, 400, 120, 375), (401, 608, 375, 119), (44, 299, 609, 301), (299, 45, 303, 609), (609, 303, 47, 304), (301, 609, 304, 46), (61, 338, 610, 267), (338, 59, 272, 610), (610, 272, 92, 196), (267, 610, 196, 93), (1, 216, 611, 399), (216, 12, 398, 611), (611, 398, 101, 356), (399, 611, 356, 96), (46, 304, 612, 306), (304, 47, 308, 612), (612, 308, 49, 309), (306, 612, 309, 48), (8, 351, 613, 277), (351, 65, 342, 613), (613, 342, 95, 204), (277, 613, 204, 68), (64, 350, 614, 397), (350, 9, 396, 614), (614, 396, 100, 383), (397, 614, 383, 127), (48, 309, 615, 311), (309, 49, 313, 615), (615, 313, 51, 314), (311, 615, 314, 50), (23, 243, 616, 282), (243, 21, 287, 616), (616, 287, 73, 300), (282, 616, 300, 74), (26, 256, 617, 395), (256, 28, 394, 617), (617, 394, 109, 364), (395, 617, 364, 108), (50, 314, 618, 316), (314, 51, 318, 618), (618, 318, 53, 319), (316, 618, 319, 52), (39, 283, 619, 292), (283, 37, 297, 619), (619, 297, 81, 260), (292, 619, 260, 82), (42, 296, 620, 393), (296, 44, 392, 620), (620, 392, 117, 372), (393, 620, 372, 116), (52, 319, 621, 321), (319, 53, 323, 621), (621, 323, 55, 324), (321, 621, 324, 54), (55, 323, 622, 302), (323, 53, 307, 622), (622, 307, 89, 220), (302, 622, 220, 90), (58, 336, 623, 391), (336, 60, 390, 623), (623, 390, 125, 380), (391, 623, 380, 124), (54, 324, 624, 326), (324, 55, 328, 624), (624, 328, 57, 329), (326, 624, 329, 56), (17, 228, 625, 312), (228, 15, 317, 625), (625, 317, 70, 315), (312, 625, 315, 71), (20, 241, 626, 389), (241, 22, 388, 626), (626, 388, 106, 361), (389, 626, 361, 105), (56, 329, 627, 331), (329, 57, 333, 627), (627, 333, 59, 334), (331, 627, 334, 58), (33, 268, 628, 322), (268, 31, 327, 628), (628, 327, 78, 275), (322, 628, 275, 79), (36, 281, 629, 387), (281, 38, 386, 629), (629, 386, 114, 369), (387, 629, 369, 113), (58, 334, 630, 336), (334, 59, 338, 630), (630, 338, 61, 339), (336, 630, 339, 60), (49, 308, 631, 332), (308, 47, 337, 631), (631, 337, 86, 235), (332, 631, 235, 87), (119, 375, 632, 449), (375, 120, 448, 632), (632, 448, 152, 439), (449, 632, 439, 151), (60, 339, 633, 341), (339, 61, 343, 633), (633, 343, 63, 344), (341, 633, 344, 62), (10, 345, 634, 330), (66, 335, 634, 345), (67, 340, 634, 335), (68, 204, 634, 340), (95, 206, 634, 204), (94, 201, 634, 206), (93, 196, 634, 201), (92, 199, 634, 196), (91, 215, 634, 199), (90, 220, 634, 215), (89, 225, 634, 220), (88, 230, 634, 225), (87, 235, 634, 230), (86, 240, 634, 235), (85, 245, 634, 240), (84, 250, 634, 245), (83, 255, 634, 250), (82, 260, 634, 255), (81, 265, 634, 260), (80, 270, 634, 265), (79, 275, 634, 270), (78, 280, 634, 275), (77, 285, 634, 280), (76, 290, 634, 285), (75, 295, 634, 290), (74, 300, 634, 295), (73, 305, 634, 300), (72, 310, 634, 305), (71, 315, 634, 310), (70, 320, 634, 315), (69, 325, 634, 320), (11, 330, 634, 325), (52, 321, 635, 385), (321, 54, 384, 635), (635, 384, 122, 377), (385, 635, 377, 121), (62, 344, 636, 346), (344, 63, 348, 636), (636, 348, 65, 349), (346, 636, 349, 64), (27, 253, 637, 252), (253, 25, 210, 637), (637, 210, 75, 290), (252, 637, 290, 76), (30, 266, 638, 412), (266, 32, 403, 638), (638, 403, 111, 366), (412, 638, 366, 110), (64, 349, 639, 350), (349, 65, 351, 639), (639, 351, 8, 209), (350, 639, 209, 9), (65, 348, 640, 342), (348, 63, 347, 640), (640, 347, 94, 206), (342, 640, 206, 95), (14, 226, 641, 414), (226, 16, 405, 641), (641, 405, 103, 358), (414, 641, 358, 102), (106, 362, 642, 451), (362, 107, 450, 642), (642, 450, 139, 426), (451, 642, 426, 138), (120, 376, 643, 448), (376, 121, 452, 643), (643, 452, 153, 440), (448, 643, 440, 152), (107, 363, 644, 450), (363, 108, 453, 644), (644, 453, 140, 427), (450, 644, 427, 139), (121, 377, 645, 452), (377, 122, 454, 645), (645, 454, 154, 441), (452, 645, 441, 153), (108, 364, 646, 453), (364, 109, 455, 646), (646, 455, 141, 428), (453, 646, 428, 140), (122, 378, 647, 454), (378, 123, 456, 647), (647, 456, 155, 442), (454, 647, 442, 154), (109, 365, 648, 455), (365, 110, 457, 648), (648, 457, 142, 429), (455, 648, 429, 141), (97, 352, 649, 459), (352, 96, 458, 649), (649, 458, 128, 416), (459, 649, 416, 129), (123, 379, 650, 456), (379, 124, 460, 650), (650, 460, 156, 443), (456, 650, 443, 155), (110, 366, 651, 457), (366, 111, 461, 651), (651, 461, 143, 430), (457, 651, 430, 142), (99, 353, 652, 463), (353, 98, 462, 652), (652, 462, 130, 417), (463, 652, 417, 131), (124, 380, 653, 460), (380, 125, 464, 653), (653, 464, 157, 444), (460, 653, 444, 156), (111, 367, 654, 461), (367, 112, 465, 654), (654, 465, 144, 431), (461, 654, 431, 143), (100, 354, 655, 466), (354, 99, 463, 655), (655, 463, 131, 418), (466, 655, 418, 132), (125, 381, 656, 464), (381, 126, 467, 656), (656, 467, 158, 445), (464, 656, 445, 157), (112, 368, 657, 465), (368, 113, 468, 657), (657, 468, 145, 432), (465, 657, 432, 144), (98, 355, 658, 462), (355, 97, 459, 658), (658, 459, 129, 419), (462, 658, 419, 130), (126, 382, 659, 467), (382, 127, 469, 659), (659, 469, 159, 446), (467, 659, 446, 158), (113, 369, 660, 468), (369, 114, 470, 660), (660, 470, 146, 433), (468, 660, 433, 145), (96, 356, 661, 458), (356, 101, 471, 661), (661, 471, 133, 420), (458, 661, 420, 128), (127, 383, 662, 469), (383, 100, 466, 662), (662, 466, 132, 447), (469, 662, 447, 159), (114, 370, 663, 470), (370, 115, 472, 663), (663, 472, 147, 434), (470, 663, 434, 146), (101, 357, 664, 471), (357, 102, 473, 664), (664, 473, 134, 421), (471, 664, 421, 133), (115, 371, 665, 472), (371, 116, 474, 665), (665, 474, 148, 435), (472, 665, 435, 147), (102, 358, 666, 473), (358, 103, 475, 666), (666, 475, 135, 422), (473, 666, 422, 134), (116, 372, 667, 474), (372, 117, 476, 667), (667, 476, 149, 436), (474, 667, 436, 148), (103, 359, 668, 475), (359, 104, 477, 668), (668, 477, 136, 423), (475, 668, 423, 135), (117, 373, 669, 476), (373, 118, 478, 669), (669, 478, 150, 437), (476, 669, 437, 149), (104, 360, 670, 477), (360, 105, 479, 670), (670, 479, 137, 424), (477, 670, 424, 136), (118, 374, 671, 478), (374, 119, 449, 671), (671, 449, 151, 438), (478, 671, 438, 150), (105, 361, 672, 479), (361, 106, 451, 672), (672, 451, 138, 425), (479, 672, 425, 137), (154, 442, 673, 513), (442, 155, 512, 673), (673, 512, 187, 506), (513, 673, 506, 186), (141, 429, 674, 515), (429, 142, 514, 674), (674, 514, 174, 493), (515, 674, 493, 173), (129, 416, 675, 517), (416, 128, 516, 675), (675, 516, 160, 480), (517, 675, 480, 161), (155, 443, 676, 512), (443, 156, 518, 676), (676, 518, 188, 507), (512, 676, 507, 187), (142, 430, 677, 514), (430, 143, 519, 677), (677, 519, 175, 494), (514, 677, 494, 174), (131, 417, 678, 521), (417, 130, 520, 678), (678, 520, 162, 481), (521, 678, 481, 163), (156, 444, 679, 518), (444, 157, 522, 679), (679, 522, 189, 508), (518, 679, 508, 188), (143, 431, 680, 519), (431, 144, 523, 680), (680, 523, 176, 495), (519, 680, 495, 175), (132, 418, 681, 524), (418, 131, 521, 681), (681, 521, 163, 482), (524, 681, 482, 164), (157, 445, 682, 522), (445, 158, 525, 682), (682, 525, 190, 509), (522, 682, 509, 189), (144, 432, 683, 523), (432, 145, 526, 683), (683, 526, 177, 496), (523, 683, 496, 176), (130, 419, 684, 520), (419, 129, 517, 684), (684, 517, 161, 483), (520, 684, 483, 162), (158, 446, 685, 525), (446, 159, 527, 685), (685, 527, 191, 510), (525, 685, 510, 190), (145, 433, 686, 526), (433, 146, 528, 686), (686, 528, 178, 497), (526, 686, 497, 177), (128, 420, 687, 516), (420, 133, 529, 687), (687, 529, 165, 484), (516, 687, 484, 160), (159, 447, 688, 527), (447, 132, 524, 688), (688, 524, 164, 511), (527, 688, 511, 191), (146, 434, 689, 528), (434, 147, 530, 689), (689, 530, 179, 498), (528, 689, 498, 178), (133, 421, 690, 529), (421, 134, 531, 690), (690, 531, 166, 485), (529, 690, 485, 165), (147, 435, 691, 530), (435, 148, 532, 691), (691, 532, 180, 499), (530, 691, 499, 179), (134, 422, 692, 531), (422, 135, 533, 692), (692, 533, 167, 486), (531, 692, 486, 166), (148, 436, 693, 532), (436, 149, 534, 693), (693, 534, 181, 500), (532, 693, 500, 180), (135, 423, 694, 533), (423, 136, 535, 694), (694, 535, 168, 487), (533, 694, 487, 167), (149, 437, 695, 534), (437, 150, 536, 695), (695, 536, 182, 501), (534, 695, 501, 181), (136, 424, 696, 535), (424, 137, 537, 696), (696, 537, 169, 488), (535, 696, 488, 168), (150, 438, 697, 536), (438, 151, 538, 697), (697, 538, 183, 502), (536, 697, 502, 182), (137, 425, 698, 537), (425, 138, 539, 698), (698, 539, 170, 489), (537, 698, 489, 169), (151, 439, 699, 538), (439, 152, 540, 699), (699, 540, 184, 503), (538, 699, 503, 183), (138, 426, 700, 539), (426, 139, 541, 700), (700, 541, 171, 490), (539, 700, 490, 170), (152, 440, 701, 540), (440, 153, 542, 701), (701, 542, 185, 504), (540, 701, 504, 184), (139, 427, 702, 541), (427, 140, 543, 702), (702, 543, 172, 491), (541, 702, 491, 171), (153, 441, 703, 542), (441, 154, 513, 703), (703, 513, 186, 505), (542, 703, 505, 185), (140, 428, 704, 543), (428, 141, 515, 704), (704, 515, 173, 492), (543, 704, 492, 172), (161, 480, 705, 483), (160, 484, 705, 480), (165, 485, 705, 484), (166, 486, 705, 485), (167, 487, 705, 486), (168, 488, 705, 487), (169, 489, 705, 488), (170, 490, 705, 489), (171, 491, 705, 490), (172, 492, 705, 491), (173, 493, 705, 492), (174, 494, 705, 493), (175, 495, 705, 494), (176, 496, 705, 495), (177, 497, 705, 496), (178, 498, 705, 497), (179, 499, 705, 498), (180, 500, 705, 499), (181, 501, 705, 500), (182, 502, 705, 501), (183, 503, 705, 502), (184, 504, 705, 503), (185, 505, 705, 504), (186, 506, 705, 505), (187, 507, 705, 506), (188, 508, 705, 507), (189, 509, 705, 508), (190, 510, 705, 509), (191, 511, 705, 510), (164, 482, 705, 511), (163, 481, 705, 482), (162, 483, 705, 481), (706, 707, 709, 708), (810, 811, 813, 812), (788, 789, 791, 790), (708, 709, 711, 710), (808, 809, 811, 810), (710, 711, 713, 712), (712, 713, 715, 714), (786, 787, 789, 788), (714, 715, 717, 716), (806, 807, 809, 808), (716, 717, 719, 718), (718, 719, 721, 720), (784, 785, 787, 786), (720, 721, 723, 722), (804, 805, 807, 806), (722, 723, 725, 724), (724, 725, 727, 726), (782, 783, 785, 784), (726, 727, 729, 728), (802, 803, 805, 804), (728, 729, 731, 730), (730, 731, 733, 732), (780, 781, 783, 782), (732, 733, 735, 734), (800, 801, 803, 802), (734, 735, 737, 736), (736, 737, 739, 738), (778, 779, 781, 780), (738, 739, 741, 740), (798, 799, 801, 800), (740, 741, 743, 742), (742, 743, 745, 744), (776, 777, 779, 778), (744, 745, 747, 746), (796, 797, 799, 798), (746, 747, 749, 748), (748, 749, 751, 750), (774, 775, 777, 776), (750, 751, 753, 752), (794, 795, 797, 796), (752, 753, 755, 754), (754, 755, 757, 756), (772, 773, 775, 774), (756, 757, 759, 758), (792, 793, 795, 794), (758, 759, 761, 760), (760, 761, 763, 762), (770, 771, 773, 772), (762, 763, 765, 764), (790, 791, 793, 792), (764, 765, 767, 766), (709, 707, 769, 767, 765, 763, 761, 759, 757, 755, 753, 751, 749, 747, 745, 743, 741, 739, 737, 735, 733, 731, 729, 727, 725, 723, 721, 719, 717, 715, 713, 711), (766, 767, 769, 768), (768, 769, 707, 706), (706, 708, 710, 712, 714, 716, 718, 720, 722, 724, 726, 728, 730, 732, 734, 736, 738, 740, 742, 744, 746, 748, 750, 752, 754, 756, 758, 760, 762, 764, 766, 768), (812, 813, 815, 814), (814, 815, 817, 816), (816, 817, 819, 818), (818, 819, 821, 820), (820, 821, 823, 822), (822, 823, 825, 824), (824, 825, 827, 826), (826, 827, 829, 828), (828, 829, 831, 830), (790, 792, 794, 796, 798, 800, 802, 804, 806, 808, 810, 812, 814, 816, 818, 820, 822, 824, 826, 828, 830, 832, 770, 772, 774, 776, 778, 780, 782, 784, 786, 788), (830, 831, 833, 832), (832, 833, 771, 770), (813, 811, 809, 807, 805, 803, 801, 799, 797, 795, 793, 791, 789, 787, 785, 783, 781, 779, 777, 775, 773, 771, 833, 831, 829, 827, 825, 823, 821, 819, 817, 815)])
_uv = me_cube.uv_layers.new(name='UVMap')
_uv.uv.foreach_set('vector', [0.6562, 0.5833, 0.6406, 0.5833, 0.6406, 0.5104, 0.6562, 0.5104, 0.6406, 0.5833, 0.625, 0.5833, 0.625, 0.5104, 0.6406, 0.5104, 0.6406, 0.5104, 0.625, 0.5104, 0.625, 0.5, 0.6406, 0.5, 0.6562, 0.5104, 0.6406, 0.5104, 0.6406, 0.5, 0.6562, 0.5, 0.0625, 0.5833, 0.04688, 0.5833, 0.04688, 0.5104, 0.0625, 0.5104, 0.04688, 0.5833, 0.03125, 0.5833, 0.03125, 0.5104, 0.04688, 0.5104, 0.04688, 0.5104, 0.03125, 0.5104, 0.03125, 0.5, 0.04688, 0.5, 0.0625, 0.5104, 0.04688, 0.5104, 0.04688, 0.5, 0.0625, 0.5, 1.0, 0.5833, 1.0, 0.75, 0.9844, 0.75, 0.9844, 0.5833, 1.0, 0.75, 1.0, 0.9167, 0.9844, 0.9167, 0.9844, 0.75, 0.9844, 0.75, 0.9844, 0.9167, 0.9688, 0.9167, 0.9688, 0.75, 0.9844, 0.5833, 0.9844, 0.75, 0.9688, 0.75, 0.9688, 0.5833, 0.375, 0.9167, 0.3906, 0.9167, 0.3906, 0.9896, 0.375, 0.9896, 0.3906, 0.9167, 0.4063, 0.9167, 0.4063, 0.9896, 0.3906, 0.9896, 0.3906, 0.9896, 0.4063, 0.9896, 0.4063, 1.0, 0.3906, 1.0, 0.375, 0.9896, 0.3906, 0.9896, 0.3906, 1.0, 0.375, 1.0, 0.9688, 0.5833, 0.9688, 0.75, 0.9531, 0.75, 0.9531, 0.5833, 0.9688, 0.75, 0.9688, 0.9167, 0.9531, 0.9167, 0.9531, 0.75, 0.9531, 0.75, 0.9531, 0.9167, 0.9375, 0.9167, 0.9375, 0.75, 0.9531, 0.5833, 0.9531, 0.75, 0.9375, 0.75, 0.9375, 0.5833, 0.125, 0.9167, 0.1406, 0.9167, 0.1406, 0.9896, 0.125, 0.9896, 0.1406, 0.9167, 0.1562, 0.9167, 0.1563, 0.9896, 0.1406, 0.9896, 0.1406, 0.9896, 0.1563, 0.9896, 0.1563, 1.0, 0.1406, 1.0, 0.125, 0.9896, 0.1406, 0.9896, 0.1406, 1.0, 0.125, 1.0, 0.875, 0.9167, 0.8906, 0.9167, 0.8906, 0.9896, 0.875, 0.9896, 0.8906, 0.9167, 0.9063, 0.9167, 0.9063, 0.9896, 0.8906, 0.9896, 0.8906, 0.9896, 0.9063, 0.9896, 0.9063, 1.0, 0.8906, 1.0, 0.875, 0.9896, 0.8906, 0.9896, 0.8906, 1.0, 0.875, 1.0, 0.9063, 0.9167, 0.9219, 0.9167, 0.9219, 0.9896, 0.9063, 0.9896, 0.9219, 0.9167, 0.9375, 0.9167, 0.9375, 0.9896, 0.9219, 0.9896, 0.9219, 0.9896, 0.9375, 0.9896, 0.9375, 1.0, 0.9219, 1.0, 0.9063, 0.9896, 0.9219, 0.9896, 0.9219, 1.0, 0.9063, 1.0, 0.3125, 0.5833, 0.2969, 0.5833, 0.2969, 0.5104, 0.3125, 0.5104, 0.2969, 0.5833, 0.2813, 0.5833, 0.2813, 0.5104, 0.2969, 0.5104, 0.2969, 0.5104, 0.2813, 0.5104, 0.2813, 0.5, 0.2969, 0.5, 0.3125, 0.5104, 0.2969, 0.5104, 0.2969, 0.5, 0.3125, 0.5, 0.9375, 0.5833, 0.9375, 0.75, 0.9219, 0.75, 0.9219, 0.5833, 0.9375, 0.75, 0.9375, 0.9167, 0.9219, 0.9167, 0.9219, 0.75, 0.9219, 0.75, 0.9219, 0.9167, 0.9063, 0.9167, 0.9063, 0.75, 0.9219, 0.5833, 0.9219, 0.75, 0.9063, 0.75, 0.9063, 0.5833, 0.4063, 0.5833, 0.3906, 0.5833, 0.3906, 0.5104, 0.4062, 0.5104, 0.3906, 0.5833, 0.375, 0.5833, 0.375, 0.5104, 0.3906, 0.5104, 0.3906, 0.5104, 0.375, 0.5104, 0.375, 0.5, 0.3906, 0.5, 0.4062, 0.5104, 0.3906, 0.5104, 0.3906, 0.5, 0.4063, 0.5, 0.9063, 0.5833, 0.9063, 0.75, 0.8906, 0.75, 0.8906, 0.5833, 0.9063, 0.75, 0.9063, 0.9167, 0.8906, 0.9167, 0.8906, 0.75, 0.8906, 0.75, 0.8906, 0.9167, 0.875, 0.9167, 0.875, 0.75, 0.8906, 0.5833, 0.8906, 0.75, 0.875, 0.75, 0.875, 0.5833, 0.7188, 0.9167, 0.7344, 0.9167, 0.7344, 0.9896, 0.7188, 0.9896, 0.7344, 0.9167, 0.75, 0.9167, 0.75, 0.9896, 0.7344, 0.9896, 0.7344, 0.9896, 0.75, 0.9896, 0.75, 1.0, 0.7344, 1.0, 0.7188, 0.9896, 0.7344, 0.9896, 0.7344, 1.0, 0.7188, 1.0, 0.9375, 0.5833, 0.9219, 0.5833, 0.9219, 0.5104, 0.9375, 0.5104, 0.9219, 0.5833, 0.9063, 0.5833, 0.9063, 0.5104, 0.9219, 0.5104, 0.9219, 0.5104, 0.9063, 0.5104, 0.9063, 0.5, 0.9219, 0.5, 0.9375, 0.5104, 0.9219, 0.5104, 0.9219, 0.5, 0.9375, 0.5, 0.875, 0.5833, 0.875, 0.75, 0.8594, 0.75, 0.8594, 0.5833, 0.875, 0.75, 0.875, 0.9167, 0.8594, 0.9167, 0.8594, 0.75, 0.8594, 0.75, 0.8594, 0.9167, 0.8438, 0.9167, 0.8438, 0.75, 0.8594, 0.5833, 0.8594, 0.75, 0.8438, 0.75, 0.8438, 0.5833, 0.4688, 0.9167, 0.4844, 0.9167, 0.4844, 0.9896, 0.4688, 0.9896, 0.4844, 0.9167, 0.5, 0.9167, 0.5, 0.9896, 0.4844, 0.9896, 0.4844, 0.9896, 0.5, 0.9896, 0.5, 1.0, 0.4844, 1.0, 0.4688, 0.9896, 0.4844, 0.9896, 0.4844, 1.0, 0.4688, 1.0, 0.1563, 0.5833, 0.1406, 0.5833, 0.1406, 0.5104, 0.1563, 0.5104, 0.1406, 0.5833, 0.125, 0.5833, 0.125, 0.5104, 0.1406, 0.5104, 0.1406, 0.5104, 0.125, 0.5104, 0.125, 0.5, 0.1406, 0.5, 0.1563, 0.5104, 0.1406, 0.5104, 0.1406, 0.5, 0.1563, 0.5, 0.8438, 0.5833, 0.8438, 0.75, 0.8281, 0.75, 0.8281, 0.5833, 0.8438, 0.75, 0.8438, 0.9167, 0.8281, 0.9167, 0.8281, 0.75, 0.8281, 0.75, 0.8281, 0.9167, 0.8125, 0.9167, 0.8125, 0.75, 0.8281, 0.5833, 0.8281, 0.75, 0.8125, 0.75, 0.8125, 0.5833, 0.2188, 0.9167, 0.2344, 0.9167, 0.2344, 0.9896, 0.2188, 0.9896, 0.2344, 0.9167, 0.25, 0.9167, 0.25, 0.9896, 0.2344, 0.9896, 0.2344, 0.9896, 0.25, 0.9896, 0.25, 1.0, 0.2344, 1.0, 0.2188, 0.9896, 0.2344, 0.9896, 0.2344, 1.0, 0.2188, 1.0, 0.75, 0.5833, 0.7344, 0.5833, 0.7344, 0.5104, 0.75, 0.5104, 0.7344, 0.5833, 0.7188, 0.5833, 0.7188, 0.5104, 0.7344, 0.5104, 0.7344, 0.5104, 0.7188, 0.5104, 0.7188, 0.5, 0.7344, 0.5, 0.75, 0.5104, 0.7344, 0.5104, 0.7344, 0.5, 0.75, 0.5, 0.8125, 0.5833, 0.8125, 0.75, 0.7969, 0.75, 0.7969, 0.5833, 0.8125, 0.75, 0.8125, 0.9167, 0.7969, 0.9167, 0.7969, 0.75, 0.7969, 0.75, 0.7969, 0.9167, 0.7813, 0.9167, 0.7813, 0.75, 0.7969, 0.5833, 0.7969, 0.75, 0.7813, 0.75, 0.7813, 0.5833, 0.8125, 0.9167, 0.8281, 0.9167, 0.8281, 0.9896, 0.8125, 0.9896, 0.8281, 0.9167, 0.8438, 0.9167, 0.8438, 0.9896, 0.8281, 0.9896, 0.8281, 0.9896, 0.8438, 0.9896, 0.8438, 1.0, 0.8281, 1.0, 0.8125, 0.9896, 0.8281, 0.9896, 0.8281, 1.0, 0.8125, 1.0, 0.5, 0.5833, 0.4844, 0.5833, 0.4844, 0.5104, 0.5, 0.5104, 0.4844, 0.5833, 0.4688, 0.5833, 0.4688, 0.5104, 0.4844, 0.5104, 0.4844, 0.5104, 0.4688, 0.5104, 0.4688, 0.5, 0.4844, 0.5, 0.5, 0.5104, 0.4844, 0.5104, 0.4844, 0.5, 0.5, 0.5, 0.7813, 0.5833, 0.7813, 0.75, 0.7656, 0.75, 0.7656, 0.5833, 0.7813, 0.75, 0.7813, 0.9167, 0.7656, 0.9167, 0.7656, 0.75, 0.7656, 0.75, 0.7656, 0.9167, 0.75, 0.9167, 0.75, 0.75, 0.7656, 0.5833, 0.7656, 0.75, 0.75, 0.75, 0.75, 0.5833, 0.5625, 0.9167, 0.5781, 0.9167, 0.5781, 0.9896, 0.5625, 0.9896, 0.5781, 0.9167, 0.5938, 0.9167, 0.5938, 0.9896, 0.5781, 0.9896, 0.5781, 0.9896, 0.5938, 0.9896, 0.5938, 1.0, 0.5781, 1.0, 0.5625, 0.9896, 0.5781, 0.9896, 0.5781, 1.0, 0.5625, 1.0, 0.25, 0.5833, 0.2344, 0.5833, 0.2344, 0.5104, 0.25, 0.5104, 0.2344, 0.5833, 0.2188, 0.5833, 0.2188, 0.5104, 0.2344, 0.5104, 0.2344, 0.5104, 0.2188, 0.5104, 0.2188, 0.5, 0.2344, 0.5, 0.25, 0.5104, 0.2344, 0.5104, 0.2344, 0.5, 0.25, 0.5, 0.75, 0.5833, 0.75, 0.75, 0.7344, 0.75, 0.7344, 0.5833, 0.75, 0.75, 0.75, 0.9167, 0.7344, 0.9167, 0.7344, 0.75, 0.7344, 0.75, 0.7344, 0.9167, 0.7188, 0.9167, 0.7188, 0.75, 0.7344, 0.5833, 0.7344, 0.75, 0.7188, 0.75, 0.7188, 0.5833, 0.3125, 0.9167, 0.3281, 0.9167, 0.3281, 0.9896, 0.3125, 0.9896, 0.3281, 0.9167, 0.3438, 0.9167, 0.3438, 0.9896, 0.3281, 0.9896, 0.3281, 0.9896, 0.3438, 0.9896, 0.3438, 1.0, 0.3281, 1.0, 0.3125, 0.9896, 0.3281, 0.9896, 0.3281, 1.0, 0.3125, 1.0, 0.9688, 0.5833, 0.9531, 0.5833, 0.9531, 0.5104, 0.9688, 0.5104, 0.9531, 0.5833, 0.9375, 0.5833, 0.9375, 0.5104, 0.9531, 0.5104, 0.9531, 0.5104, 0.9375, 0.5104, 0.9375, 0.5, 0.9531, 0.5, 0.9688, 0.5104, 0.9531, 0.5104, 0.9531, 0.5, 0.9688, 0.5, 0.7188, 0.5833, 0.7188, 0.75, 0.7031, 0.75, 0.7031, 0.5833, 0.7188, 0.75, 0.7188, 0.9167, 0.7031, 0.9167, 0.7031, 0.75, 0.7031, 0.75, 0.7031, 0.9167, 0.6875, 0.9167, 0.6875, 0.75, 0.7031, 0.5833, 0.7031, 0.75, 0.6875, 0.75, 0.6875, 0.5833, 0.0625, 0.9167, 0.07813, 0.9167, 0.07812, 0.9896, 0.0625, 0.9896, 0.07813, 0.9167, 0.09375, 0.9167, 0.09375, 0.9896, 0.07812, 0.9896, 0.07812, 0.9896, 0.09375, 0.9896, 0.09375, 1.0, 0.07813, 1.0, 0.0625, 0.9896, 0.07812, 0.9896, 0.07813, 1.0, 0.0625, 1.0, 0.8438, 0.5833, 0.8281, 0.5833, 0.8281, 0.5104, 0.8438, 0.5104, 0.8281, 0.5833, 0.8125, 0.5833, 0.8125, 0.5104, 0.8281, 0.5104, 0.8281, 0.5104, 0.8125, 0.5104, 0.8125, 0.5, 0.8281, 0.5, 0.8438, 0.5104, 0.8281, 0.5104, 0.8281, 0.5, 0.8438, 0.5, 0.6875, 0.5833, 0.6875, 0.75, 0.6719, 0.75, 0.6719, 0.5833, 0.6875, 0.75, 0.6875, 0.9167, 0.6719, 0.9167, 0.6719, 0.75, 0.6719, 0.75, 0.6719, 0.9167, 0.6563, 0.9167, 0.6563, 0.75, 0.6719, 0.5833, 0.6719, 0.75, 0.6563, 0.75, 0.6563, 0.5833, 0.9688, 0.9167, 0.9844, 0.9167, 0.9844, 0.9896, 0.9688, 0.9896, 0.9844, 0.9167, 1.0, 0.9167, 1.0, 0.9896, 0.9844, 0.9896, 0.9844, 0.9896, 1.0, 0.9896, 1.0, 1.0, 0.9844, 1.0, 0.9688, 0.9896, 0.9844, 0.9896, 0.9844, 1.0, 0.9688, 1.0, 0.9063, 0.5833, 0.8906, 0.5833, 0.8906, 0.5104, 0.9063, 0.5104, 0.8906, 0.5833, 0.875, 0.5833, 0.875, 0.5104, 0.8906, 0.5104, 0.8906, 0.5104, 0.875, 0.5104, 0.875, 0.5, 0.8906, 0.5, 0.9063, 0.5104, 0.8906, 0.5104, 0.8906, 0.5, 0.9063, 0.5, 0.6563, 0.5833, 0.6563, 0.75, 0.6406, 0.75, 0.6406, 0.5833, 0.6563, 0.75, 0.6563, 0.9167, 0.6406, 0.9167, 0.6406, 0.75, 0.6406, 0.75, 0.6406, 0.9167, 0.625, 0.9167, 0.625, 0.75, 0.6406, 0.5833, 0.6406, 0.75, 0.625, 0.75, 0.625, 0.5833, 0.6563, 0.9167, 0.6719, 0.9167, 0.6719, 0.9896, 0.6563, 0.9896, 0.6719, 0.9167, 0.6875, 0.9167, 0.6875, 0.9896, 0.6719, 0.9896, 0.6719, 0.9896, 0.6875, 0.9896, 0.6875, 1.0, 0.6719, 1.0, 0.6563, 0.9896, 0.6719, 0.9896, 0.6719, 1.0, 0.6563, 1.0, 0.5938, 0.5833, 0.5781, 0.5833, 0.5781, 0.5104, 0.5938, 0.5104, 0.5781, 0.5833, 0.5625, 0.5833, 0.5625, 0.5104, 0.5781, 0.5104, 0.5781, 0.5104, 0.5625, 0.5104, 0.5625, 0.5, 0.5781, 0.5, 0.5938, 0.5104, 0.5781, 0.5104, 0.5781, 0.5, 0.5938, 0.5, 0.625, 0.5833, 0.625, 0.75, 0.6094, 0.75, 0.6094, 0.5833, 0.625, 0.75, 0.625, 0.9167, 0.6094, 0.9167, 0.6094, 0.75, 0.6094, 0.75, 0.6094, 0.9167, 0.5938, 0.9167, 0.5938, 0.75, 0.6094, 0.5833, 0.6094, 0.75, 0.5938, 0.75, 0.5938, 0.5833, 0.4063, 0.9167, 0.4219, 0.9167, 0.4219, 0.9896, 0.4063, 0.9896, 0.4219, 0.9167, 0.4375, 0.9167, 0.4375, 0.9896, 0.4219, 0.9896, 0.4219, 0.9896, 0.4375, 0.9896, 0.4375, 1.0, 0.4219, 1.0, 0.4063, 0.9896, 0.4219, 0.9896, 0.4219, 1.0, 0.4063, 1.0, 0.3438, 0.5833, 0.3281, 0.5833, 0.3281, 0.5104, 0.3438, 0.5104, 0.3281, 0.5833, 0.3125, 0.5833, 0.3125, 0.5104, 0.3281, 0.5104, 0.3281, 0.5104, 0.3125, 0.5104, 0.3125, 0.5, 0.3281, 0.5, 0.3438, 0.5104, 0.3281, 0.5104, 0.3281, 0.5, 0.3438, 0.5, 0.5938, 0.5833, 0.5938, 0.75, 0.5781, 0.75, 0.5781, 0.5833, 0.5938, 0.75, 0.5938, 0.9167, 0.5781, 0.9167, 0.5781, 0.75, 0.5781, 0.75, 0.5781, 0.9167, 0.5625, 0.9167, 0.5625, 0.75, 0.5781, 0.5833, 0.5781, 0.75, 0.5625, 0.75, 0.5625, 0.5833, 0.1562, 0.9167, 0.1719, 0.9167, 0.1719, 0.9896, 0.1563, 0.9896, 0.1719, 0.9167, 0.1875, 0.9167, 0.1875, 0.9896, 0.1719, 0.9896, 0.1719, 0.9896, 0.1875, 0.9896, 0.1875, 1.0, 0.1719, 1.0, 0.1563, 0.9896, 0.1719, 0.9896, 0.1719, 1.0, 0.1563, 1.0, 1.0, 0.5833, 0.9844, 0.5833, 0.9844, 0.5104, 1.0, 0.5104, 0.9844, 0.5833, 0.9688, 0.5833, 0.9688, 0.5104, 0.9844, 0.5104, 0.9844, 0.5104, 0.9688, 0.5104, 0.9688, 0.5, 0.9844, 0.5, 1.0, 0.5104, 0.9844, 0.5104, 0.9844, 0.5, 1.0, 0.5, 0.5625, 0.5833, 0.5625, 0.75, 0.5469, 0.75, 0.5469, 0.5833, 0.5625, 0.75, 0.5625, 0.9167, 0.5469, 0.9167, 0.5469, 0.75, 0.5469, 0.75, 0.5469, 0.9167, 0.5313, 0.9167, 0.5313, 0.75, 0.5469, 0.5833, 0.5469, 0.75, 0.5313, 0.75, 0.5313, 0.5833, 0.9375, 0.9167, 0.9531, 0.9167, 0.9531, 0.9896, 0.9375, 0.9896, 0.9531, 0.9167, 0.9688, 0.9167, 0.9688, 0.9896, 0.9531, 0.9896, 0.9531, 0.9896, 0.9688, 0.9896, 0.9688, 1.0, 0.9531, 1.0, 0.9375, 0.9896, 0.9531, 0.9896, 0.9531, 1.0, 0.9375, 1.0, 0.09375, 0.5833, 0.07813, 0.5833, 0.07812, 0.5104, 0.09375, 0.5104, 0.07813, 0.5833, 0.0625, 0.5833, 0.0625, 0.5104, 0.07812, 0.5104, 0.07812, 0.5104, 0.0625, 0.5104, 0.0625, 0.5, 0.07813, 0.5, 0.09375, 0.5104, 0.07812, 0.5104, 0.07813, 0.5, 0.09375, 0.5, 0.5313, 0.5833, 0.5313, 0.75, 0.5156, 0.75, 0.5156, 0.5833, 0.5313, 0.75, 0.5313, 0.9167, 0.5156, 0.9167, 0.5156, 0.75, 0.5156, 0.75, 0.5156, 0.9167, 0.5, 0.9167, 0.5, 0.75, 0.5156, 0.5833, 0.5156, 0.75, 0.5, 0.75, 0.5, 0.5833, 0.75, 0.9167, 0.7656, 0.9167, 0.7656, 0.9896, 0.75, 0.9896, 0.7656, 0.9167, 0.7813, 0.9167, 0.7813, 0.9896, 0.7656, 0.9896, 0.7656, 0.9896, 0.7813, 0.9896, 0.7813, 1.0, 0.7656, 1.0, 0.75, 0.9896, 0.7656, 0.9896, 0.7656, 1.0, 0.75, 1.0, 0.6875, 0.5833, 0.6719, 0.5833, 0.6719, 0.5104, 0.6875, 0.5104, 0.6719, 0.5833, 0.6562, 0.5833, 0.6562, 0.5104, 0.6719, 0.5104, 0.6719, 0.5104, 0.6562, 0.5104, 0.6562, 0.5, 0.6719, 0.5, 0.6875, 0.5104, 0.6719, 0.5104, 0.6719, 0.5, 0.6875, 0.5, 0.5, 0.5833, 0.5, 0.75, 0.4844, 0.75, 0.4844, 0.5833, 0.5, 0.75, 0.5, 0.9167, 0.4844, 0.9167, 0.4844, 0.75, 0.4844, 0.75, 0.4844, 0.9167, 0.4688, 0.9167, 0.4687, 0.75, 0.4844, 0.5833, 0.4844, 0.75, 0.4687, 0.75, 0.4688, 0.5833, 0.5, 0.9167, 0.5156, 0.9167, 0.5156, 0.9896, 0.5, 0.9896, 0.5156, 0.9167, 0.5312, 0.9167, 0.5313, 0.9896, 0.5156, 0.9896, 0.5156, 0.9896, 0.5313, 0.9896, 0.5313, 1.0, 0.5156, 1.0, 0.5, 0.9896, 0.5156, 0.9896, 0.5156, 1.0, 0.5, 1.0, 0.4375, 0.5833, 0.4219, 0.5833, 0.4219, 0.5104, 0.4375, 0.5104, 0.4219, 0.5833, 0.4063, 0.5833, 0.4062, 0.5104, 0.4219, 0.5104, 0.4219, 0.5104, 0.4062, 0.5104, 0.4063, 0.5, 0.4219, 0.5, 0.4375, 0.5104, 0.4219, 0.5104, 0.4219, 0.5, 0.4375, 0.5, 0.4688, 0.5833, 0.4687, 0.75, 0.4531, 0.75, 0.4531, 0.5833, 0.4687, 0.75, 0.4688, 0.9167, 0.4531, 0.9167, 0.4531, 0.75, 0.4531, 0.75, 0.4531, 0.9167, 0.4375, 0.9167, 0.4375, 0.75, 0.4531, 0.5833, 0.4531, 0.75, 0.4375, 0.75, 0.4375, 0.5833, 0.25, 0.9167, 0.2656, 0.9167, 0.2656, 0.9896, 0.25, 0.9896, 0.2656, 0.9167, 0.2813, 0.9167, 0.2813, 0.9896, 0.2656, 0.9896, 0.2656, 0.9896, 0.2813, 0.9896, 0.2813, 1.0, 0.2656, 1.0, 0.25, 0.9896, 0.2656, 0.9896, 0.2656, 1.0, 0.25, 1.0, 0.1875, 0.5833, 0.1719, 0.5833, 0.1719, 0.5104, 0.1875, 0.5104, 0.1719, 0.5833, 0.1563, 0.5833, 0.1563, 0.5104, 0.1719, 0.5104, 0.1719, 0.5104, 0.1563, 0.5104, 0.1563, 0.5, 0.1719, 0.5, 0.1875, 0.5104, 0.1719, 0.5104, 0.1719, 0.5, 0.1875, 0.5, 0.4375, 0.5833, 0.4375, 0.75, 0.4219, 0.75, 0.4219, 0.5833, 0.4375, 0.75, 0.4375, 0.9167, 0.4219, 0.9167, 0.4219, 0.75, 0.4219, 0.75, 0.4219, 0.9167, 0.4063, 0.9167, 0.4063, 0.75, 0.4219, 0.5833, 0.4219, 0.75, 0.4063, 0.75, 0.4063, 0.5833, 0.8438, 0.9167, 0.8594, 0.9167, 0.8594, 0.9896, 0.8438, 0.9896, 0.8594, 0.9167, 0.875, 0.9167, 0.875, 0.9896, 0.8594, 0.9896, 0.8594, 0.9896, 0.875, 0.9896, 0.875, 1.0, 0.8594, 1.0, 0.8438, 0.9896, 0.8594, 0.9896, 0.8594, 1.0, 0.8438, 1.0, 0.7813, 0.5833, 0.7656, 0.5833, 0.7656, 0.5104, 0.7813, 0.5104, 0.7656, 0.5833, 0.75, 0.5833, 0.75, 0.5104, 0.7656, 0.5104, 0.7656, 0.5104, 0.75, 0.5104, 0.75, 0.5, 0.7656, 0.5, 0.7813, 0.5104, 0.7656, 0.5104, 0.7656, 0.5, 0.7813, 0.5, 0.4063, 0.5833, 0.4063, 0.75, 0.3906, 0.75, 0.3906, 0.5833, 0.4063, 0.75, 0.4063, 0.9167, 0.3906, 0.9167, 0.3906, 0.75, 0.3906, 0.75, 0.3906, 0.9167, 0.375, 0.9167, 0.375, 0.75, 0.3906, 0.5833, 0.3906, 0.75, 0.375, 0.75, 0.375, 0.5833, 0.5938, 0.9167, 0.6094, 0.9167, 0.6094, 0.9896, 0.5938, 0.9896, 0.6094, 0.9167, 0.625, 0.9167, 0.625, 0.9896, 0.6094, 0.9896, 0.6094, 0.9896, 0.625, 0.9896, 0.625, 1.0, 0.6094, 1.0, 0.5938, 0.9896, 0.6094, 0.9896, 0.6094, 1.0, 0.5938, 1.0, 0.5313, 0.5833, 0.5156, 0.5833, 0.5156, 0.5104, 0.5313, 0.5104, 0.5156, 0.5833, 0.5, 0.5833, 0.5, 0.5104, 0.5156, 0.5104, 0.5156, 0.5104, 0.5, 0.5104, 0.5, 0.5, 0.5156, 0.5, 0.5313, 0.5104, 0.5156, 0.5104, 0.5156, 0.5, 0.5313, 0.5, 0.375, 0.5833, 0.375, 0.75, 0.3594, 0.75, 0.3594, 0.5833, 0.375, 0.75, 0.375, 0.9167, 0.3594, 0.9167, 0.3594, 0.75, 0.3594, 0.75, 0.3594, 0.9167, 0.3438, 0.9167, 0.3438, 0.75, 0.3594, 0.5833, 0.3594, 0.75, 0.3438, 0.75, 0.3438, 0.5833, 0.3438, 0.9167, 0.3594, 0.9167, 0.3594, 0.9896, 0.3438, 0.9896, 0.3594, 0.9167, 0.375, 0.9167, 0.375, 0.9896, 0.3594, 0.9896, 0.3594, 0.9896, 0.375, 0.9896, 0.375, 1.0, 0.3594, 1.0, 0.3438, 0.9896, 0.3594, 0.9896, 0.3594, 1.0, 0.3438, 1.0, 0.2813, 0.5833, 0.2656, 0.5833, 0.2656, 0.5104, 0.2813, 0.5104, 0.2656, 0.5833, 0.25, 0.5833, 0.25, 0.5104, 0.2656, 0.5104, 0.2656, 0.5104, 0.25, 0.5104, 0.25, 0.5, 0.2656, 0.5, 0.2813, 0.5104, 0.2656, 0.5104, 0.2656, 0.5, 0.2813, 0.5, 0.3438, 0.5833, 0.3438, 0.75, 0.3281, 0.75, 0.3281, 0.5833, 0.3438, 0.75, 0.3438, 0.9167, 0.3281, 0.9167, 0.3281, 0.75, 0.3281, 0.75, 0.3281, 0.9167, 0.3125, 0.9167, 0.3125, 0.75, 0.3281, 0.5833, 0.3281, 0.75, 0.3125, 0.75, 0.3125, 0.5833, 0.09375, 0.9167, 0.1094, 0.9167, 0.1094, 0.9896, 0.09375, 0.9896, 0.1094, 0.9167, 0.125, 0.9167, 0.125, 0.9896, 0.1094, 0.9896, 0.1094, 0.9896, 0.125, 0.9896, 0.125, 1.0, 0.1094, 1.0, 0.09375, 0.9896, 0.1094, 0.9896, 0.1094, 1.0, 0.09375, 1.0, 0.875, 0.5833, 0.8594, 0.5833, 0.8594, 0.5104, 0.875, 0.5104, 0.8594, 0.5833, 0.8438, 0.5833, 0.8438, 0.5104, 0.8594, 0.5104, 0.8594, 0.5104, 0.8438, 0.5104, 0.8438, 0.5, 0.8594, 0.5, 0.875, 0.5104, 0.8594, 0.5104, 0.8594, 0.5, 0.875, 0.5, 0.3125, 0.5833, 0.3125, 0.75, 0.2969, 0.75, 0.2969, 0.5833, 0.3125, 0.75, 0.3125, 0.9167, 0.2969, 0.9167, 0.2969, 0.75, 0.2969, 0.75, 0.2969, 0.9167, 0.2813, 0.9167, 0.2813, 0.75, 0.2969, 0.5833, 0.2969, 0.75, 0.2813, 0.75, 0.2813, 0.5833, 0.0, 0.9167, 0.01562, 0.9167, 0.01563, 0.9896, 0.0, 0.9896, 0.01562, 0.9167, 0.03125, 0.9167, 0.03125, 0.9896, 0.01563, 0.9896, 0.01563, 0.9896, 0.03125, 0.9896, 0.03125, 1.0, 0.01563, 1.0, 0.0, 0.9896, 0.01563, 0.9896, 0.01563, 1.0, 0.0, 1.0, 0.03125, 0.5833, 0.01562, 0.5833, 0.01563, 0.5104, 0.03125, 0.5104, 0.01562, 0.5833, 0.0, 0.5833, 0.0, 0.5104, 0.01563, 0.5104, 0.01563, 0.5104, 0.0, 0.5104, 0.0, 0.5, 0.01562, 0.5, 0.03125, 0.5104, 0.01563, 0.5104, 0.01562, 0.5, 0.03125, 0.5, 0.2813, 0.5833, 0.2813, 0.75, 0.2656, 0.75, 0.2656, 0.5833, 0.2813, 0.75, 0.2813, 0.9167, 0.2656, 0.9167, 0.2656, 0.75, 0.2656, 0.75, 0.2656, 0.9167, 0.25, 0.9167, 0.25, 0.75, 0.2656, 0.5833, 0.2656, 0.75, 0.25, 0.75, 0.25, 0.5833, 0.6875, 0.9167, 0.7031, 0.9167, 0.7031, 0.9896, 0.6875, 0.9896, 0.7031, 0.9167, 0.7188, 0.9167, 0.7188, 0.9896, 0.7031, 0.9896, 0.7031, 0.9896, 0.7188, 0.9896, 0.7188, 1.0, 0.7031, 1.0, 0.6875, 0.9896, 0.7031, 0.9896, 0.7031, 1.0, 0.6875, 1.0, 0.625, 0.5833, 0.6094, 0.5833, 0.6094, 0.5104, 0.625, 0.5104, 0.6094, 0.5833, 0.5938, 0.5833, 0.5938, 0.5104, 0.6094, 0.5104, 0.6094, 0.5104, 0.5938, 0.5104, 0.5938, 0.5, 0.6094, 0.5, 0.625, 0.5104, 0.6094, 0.5104, 0.6094, 0.5, 0.625, 0.5, 0.25, 0.5833, 0.25, 0.75, 0.2344, 0.75, 0.2344, 0.5833, 0.25, 0.75, 0.25, 0.9167, 0.2344, 0.9167, 0.2344, 0.75, 0.2344, 0.75, 0.2344, 0.9167, 0.2187, 0.9167, 0.2188, 0.75, 0.2344, 0.5833, 0.2344, 0.75, 0.2188, 0.75, 0.2187, 0.5833, 0.4375, 0.9167, 0.4531, 0.9167, 0.4531, 0.9896, 0.4375, 0.9896, 0.4531, 0.9167, 0.4688, 0.9167, 0.4688, 0.9896, 0.4531, 0.9896, 0.4531, 0.9896, 0.4688, 0.9896, 0.4688, 1.0, 0.4531, 1.0, 0.4375, 0.9896, 0.4531, 0.9896, 0.4531, 1.0, 0.4375, 1.0, 0.375, 0.5833, 0.3594, 0.5833, 0.3594, 0.5104, 0.375, 0.5104, 0.3594, 0.5833, 0.3438, 0.5833, 0.3438, 0.5104, 0.3594, 0.5104, 0.3594, 0.5104, 0.3438, 0.5104, 0.3438, 0.5, 0.3594, 0.5, 0.375, 0.5104, 0.3594, 0.5104, 0.3594, 0.5, 0.375, 0.5, 0.2187, 0.5833, 0.2188, 0.75, 0.2031, 0.75, 0.2031, 0.5833, 0.2188, 0.75, 0.2187, 0.9167, 0.2031, 0.9167, 0.2031, 0.75, 0.2031, 0.75, 0.2031, 0.9167, 0.1875, 0.9167, 0.1875, 0.75, 0.2031, 0.5833, 0.2031, 0.75, 0.1875, 0.75, 0.1875, 0.5833, 0.1875, 0.9167, 0.2031, 0.9167, 0.2031, 0.9896, 0.1875, 0.9896, 0.2031, 0.9167, 0.2188, 0.9167, 0.2188, 0.9896, 0.2031, 0.9896, 0.2031, 0.9896, 0.2188, 0.9896, 0.2188, 1.0, 0.2031, 1.0, 0.1875, 0.9896, 0.2031, 0.9896, 0.2031, 1.0, 0.1875, 1.0, 0.125, 0.5833, 0.1094, 0.5833, 0.1094, 0.5104, 0.125, 0.5104, 0.1094, 0.5833, 0.09375, 0.5833, 0.09375, 0.5104, 0.1094, 0.5104, 0.1094, 0.5104, 0.09375, 0.5104, 0.09375, 0.5, 0.1094, 0.5, 0.125, 0.5104, 0.1094, 0.5104, 0.1094, 0.5, 0.125, 0.5, 0.1875, 0.5833, 0.1875, 0.75, 0.1719, 0.75, 0.1719, 0.5833, 0.1875, 0.75, 0.1875, 0.9167, 0.1719, 0.9167, 0.1719, 0.75, 0.1719, 0.75, 0.1719, 0.9167, 0.1563, 0.9167, 0.1563, 0.75, 0.1719, 0.5833, 0.1719, 0.75, 0.1563, 0.75, 0.1563, 0.5833, 0.7813, 0.9167, 0.7969, 0.9167, 0.7969, 0.9896, 0.7813, 0.9896, 0.7969, 0.9167, 0.8125, 0.9167, 0.8125, 0.9896, 0.7969, 0.9896, 0.7969, 0.9896, 0.8125, 0.9896, 0.8125, 1.0, 0.7969, 1.0, 0.7813, 0.9896, 0.7969, 0.9896, 0.7969, 1.0, 0.7813, 1.0, 0.7188, 0.5833, 0.7031, 0.5833, 0.7031, 0.5104, 0.7188, 0.5104, 0.7031, 0.5833, 0.6875, 0.5833, 0.6875, 0.5104, 0.7031, 0.5104, 0.7031, 0.5104, 0.6875, 0.5104, 0.6875, 0.5, 0.7031, 0.5, 0.7188, 0.5104, 0.7031, 0.5104, 0.7031, 0.5, 0.7188, 0.5, 0.1563, 0.5833, 0.1563, 0.75, 0.1406, 0.75, 0.1406, 0.5833, 0.1563, 0.75, 0.1563, 0.9167, 0.1406, 0.9167, 0.1406, 0.75, 0.1406, 0.75, 0.1406, 0.9167, 0.125, 0.9167, 0.125, 0.75, 0.1406, 0.5833, 0.1406, 0.75, 0.125, 0.75, 0.125, 0.5833, 0.5312, 0.9167, 0.5469, 0.9167, 0.5469, 0.9896, 0.5313, 0.9896, 0.5469, 0.9167, 0.5625, 0.9167, 0.5625, 0.9896, 0.5469, 0.9896, 0.5469, 0.9896, 0.5625, 0.9896, 0.5625, 1.0, 0.5469, 1.0, 0.5313, 0.9896, 0.5469, 0.9896, 0.5469, 1.0, 0.5313, 1.0, 0.4688, 0.5833, 0.4531, 0.5833, 0.4531, 0.5104, 0.4688, 0.5104, 0.4531, 0.5833, 0.4375, 0.5833, 0.4375, 0.5104, 0.4531, 0.5104, 0.4531, 0.5104, 0.4375, 0.5104, 0.4375, 0.5, 0.4531, 0.5, 0.4688, 0.5104, 0.4531, 0.5104, 0.4531, 0.5, 0.4688, 0.5, 0.125, 0.5833, 0.125, 0.75, 0.1094, 0.75, 0.1094, 0.5833, 0.125, 0.75, 0.125, 0.9167, 0.1094, 0.9167, 0.1094, 0.75, 0.1094, 0.75, 0.1094, 0.9167, 0.09375, 0.9167, 0.09375, 0.75, 0.1094, 0.5833, 0.1094, 0.75, 0.09375, 0.75, 0.09375, 0.5833, 0.2813, 0.9167, 0.2969, 0.9167, 0.2969, 0.9896, 0.2813, 0.9896, 0.2969, 0.9167, 0.3125, 0.9167, 0.3125, 0.9896, 0.2969, 0.9896, 0.2969, 0.9896, 0.3125, 0.9896, 0.3125, 1.0, 0.2969, 1.0, 0.2813, 0.9896, 0.2969, 0.9896, 0.2969, 1.0, 0.2813, 1.0, 0.2813, 0.5, 0.2656, 0.5, 0.2656, 0.5, 0.2813, 0.5, 0.2656, 0.5, 0.25, 0.5, 0.25, 0.5, 0.2656, 0.5, 0.2656, 0.5, 0.25, 0.5, 0.25, 0.5, 0.2656, 0.5, 0.2813, 0.5, 0.2656, 0.5, 0.2656, 0.5, 0.2813, 0.5, 0.09375, 0.5833, 0.09375, 0.75, 0.07812, 0.75, 0.07813, 0.5833, 0.09375, 0.75, 0.09375, 0.9167, 0.07813, 0.9167, 0.07812, 0.75, 0.07812, 0.75, 0.07813, 0.9167, 0.0625, 0.9167, 0.0625, 0.75, 0.07813, 0.5833, 0.07812, 0.75, 0.0625, 0.75, 0.0625, 0.5833, 0.3833, 0.4496, 0.3626, 0.4606, 0.25, 0.25, 0.4015, 0.4346, 0.3418, 0.4717, 0.3193, 0.4786, 0.25, 0.25, 0.3626, 0.4606, 0.2968, 0.4854, 0.2734, 0.4877, 0.25, 0.25, 0.3193, 0.4786, 0.25, 0.49, 0.2266, 0.4877, 0.25, 0.25, 0.2734, 0.4877, 0.2032, 0.4854, 0.1807, 0.4786, 0.25, 0.25, 0.2266, 0.4877, 0.1582, 0.4717, 0.1374, 0.4606, 0.25, 0.25, 0.1807, 0.4786, 0.1167, 0.4496, 0.09848, 0.4346, 0.25, 0.25, 0.1374, 0.4606, 0.08029, 0.4197, 0.06537, 0.4015, 0.25, 0.25, 0.09848, 0.4346, 0.05045, 0.3833, 0.03936, 0.3626, 0.25, 0.25, 0.06537, 0.4015, 0.02827, 0.3418, 0.02144, 0.3193, 0.25, 0.25, 0.03936, 0.3626, 0.01461, 0.2968, 0.01231, 0.2734, 0.25, 0.25, 0.02144, 0.3193, 0.01, 0.25, 0.01231, 0.2266, 0.25, 0.25, 0.01231, 0.2734, 0.01461, 0.2032, 0.02144, 0.1807, 0.25, 0.25, 0.01231, 0.2266, 0.02827, 0.1582, 0.03936, 0.1374, 0.25, 0.25, 0.02144, 0.1807, 0.05045, 0.1167, 0.06537, 0.09848, 0.25, 0.25, 0.03936, 0.1374, 0.08029, 0.08029, 0.09848, 0.06537, 0.25, 0.25, 0.06537, 0.09848, 0.1167, 0.05045, 0.1374, 0.03936, 0.25, 0.25, 0.09848, 0.06537, 0.1582, 0.02827, 0.1807, 0.02144, 0.25, 0.25, 0.1374, 0.03936, 0.2032, 0.01461, 0.2266, 0.01231, 0.25, 0.25, 0.1807, 0.02144, 0.25, 0.01, 0.2734, 0.01231, 0.25, 0.25, 0.2266, 0.01231, 0.2968, 0.01461, 0.3193, 0.02144, 0.25, 0.25, 0.2734, 0.01231, 0.3418, 0.02827, 0.3626, 0.03936, 0.25, 0.25, 0.3193, 0.02144, 0.3833, 0.05045, 0.4015, 0.06537, 0.25, 0.25, 0.3626, 0.03936, 0.4197, 0.08029, 0.4346, 0.09848, 0.25, 0.25, 0.4015, 0.06537, 0.4496, 0.1167, 0.4606, 0.1374, 0.25, 0.25, 0.4346, 0.09848, 0.4717, 0.1582, 0.4786, 0.1807, 0.25, 0.25, 0.4606, 0.1374, 0.4854, 0.2032, 0.4877, 0.2266, 0.25, 0.25, 0.4786, 0.1807, 0.49, 0.25, 0.4877, 0.2734, 0.25, 0.25, 0.4877, 0.2266, 0.4854, 0.2968, 0.4786, 0.3193, 0.25, 0.25, 0.4877, 0.2734, 0.4717, 0.3418, 0.4606, 0.3626, 0.25, 0.25, 0.4786, 0.3193, 0.4496, 0.3833, 0.4346, 0.4015, 0.25, 0.25, 0.4606, 0.3626, 0.4197, 0.4197, 0.4015, 0.4346, 0.25, 0.25, 0.4346, 0.4015, 0.2188, 0.5833, 0.2031, 0.5833, 0.2031, 0.5104, 0.2188, 0.5104, 0.2031, 0.5833, 0.1875, 0.5833, 0.1875, 0.5104, 0.2031, 0.5104, 0.2031, 0.5104, 0.1875, 0.5104, 0.1875, 0.5, 0.2031, 0.5, 0.2188, 0.5104, 0.2031, 0.5104, 0.2031, 0.5, 0.2188, 0.5, 0.0625, 0.5833, 0.0625, 0.75, 0.04688, 0.75, 0.04688, 0.5833, 0.0625, 0.75, 0.0625, 0.9167, 0.04688, 0.9167, 0.04688, 0.75, 0.04688, 0.75, 0.04688, 0.9167, 0.03125, 0.9167, 0.03125, 0.75, 0.04688, 0.5833, 0.04688, 0.75, 0.03125, 0.75, 0.03125, 0.5833, 0.625, 0.9167, 0.6406, 0.9167, 0.6406, 0.9896, 0.625, 0.9896, 0.6406, 0.9167, 0.6563, 0.9167, 0.6563, 0.9896, 0.6406, 0.9896, 0.6406, 0.9896, 0.6563, 0.9896, 0.6563, 1.0, 0.6406, 1.0, 0.625, 0.9896, 0.6406, 0.9896, 0.6406, 1.0, 0.625, 1.0, 0.5625, 0.5833, 0.5469, 0.5833, 0.5469, 0.5104, 0.5625, 0.5104, 0.5469, 0.5833, 0.5313, 0.5833, 0.5313, 0.5104, 0.5469, 0.5104, 0.5469, 0.5104, 0.5313, 0.5104, 0.5313, 0.5, 0.5469, 0.5, 0.5625, 0.5104, 0.5469, 0.5104, 0.5469, 0.5, 0.5625, 0.5, 0.03125, 0.5833, 0.03125, 0.75, 0.01562, 0.75, 0.01563, 0.5833, 0.03125, 0.75, 0.03125, 0.9167, 0.01563, 0.9167, 0.01562, 0.75, 0.01562, 0.75, 0.01563, 0.9167, 0.0, 0.9167, 0.0, 0.75, 0.01563, 0.5833, 0.01562, 0.75, 0.0, 0.75, 0.0, 0.5833, 0.03125, 0.9167, 0.04688, 0.9167, 0.04688, 0.9896, 0.03125, 0.9896, 0.04688, 0.9167, 0.0625, 0.9167, 0.0625, 0.9896, 0.04688, 0.9896, 0.04688, 0.9896, 0.0625, 0.9896, 0.0625, 1.0, 0.04688, 1.0, 0.03125, 0.9896, 0.04688, 0.9896, 0.04688, 1.0, 0.03125, 1.0, 0.8125, 0.5833, 0.7969, 0.5833, 0.7969, 0.5104, 0.8125, 0.5104, 0.7969, 0.5833, 0.7813, 0.5833, 0.7813, 0.5104, 0.7969, 0.5104, 0.7969, 0.5104, 0.7813, 0.5104, 0.7813, 0.5, 0.7969, 0.5, 0.8125, 0.5104, 0.7969, 0.5104, 0.7969, 0.5, 0.8125, 0.5, 0.6875, 0.5, 0.6719, 0.5, 0.6719, 0.5, 0.6875, 0.5, 0.6719, 0.5, 0.6562, 0.5, 0.6562, 0.5, 0.6719, 0.5, 0.6719, 0.5, 0.6562, 0.5, 0.6562, 0.5, 0.6719, 0.5, 0.6875, 0.5, 0.6719, 0.5, 0.6719, 0.5, 0.6875, 0.5, 0.25, 0.5, 0.2344, 0.5, 0.2344, 0.5, 0.25, 0.5, 0.2344, 0.5, 0.2188, 0.5, 0.2188, 0.5, 0.2344, 0.5, 0.2344, 0.5, 0.2188, 0.5, 0.2188, 0.5, 0.2344, 0.5, 0.25, 0.5, 0.2344, 0.5, 0.2344, 0.5, 0.25, 0.5, 0.6562, 0.5, 0.6406, 0.5, 0.6406, 0.5, 0.6562, 0.5, 0.6406, 0.5, 0.625, 0.5, 0.625, 0.5, 0.6406, 0.5, 0.6406, 0.5, 0.625, 0.5, 0.625, 0.5, 0.6406, 0.5, 0.6562, 0.5, 0.6406, 0.5, 0.6406, 0.5, 0.6562, 0.5, 0.2188, 0.5, 0.2031, 0.5, 0.2031, 0.5, 0.2188, 0.5, 0.2031, 0.5, 0.1875, 0.5, 0.1875, 0.5, 0.2031, 0.5, 0.2031, 0.5, 0.1875, 0.5, 0.1875, 0.5, 0.2031, 0.5, 0.2188, 0.5, 0.2031, 0.5, 0.2031, 0.5, 0.2188, 0.5, 0.625, 0.5, 0.6094, 0.5, 0.6094, 0.5, 0.625, 0.5, 0.6094, 0.5, 0.5938, 0.5, 0.5938, 0.5, 0.6094, 0.5, 0.6094, 0.5, 0.5938, 0.5, 0.5938, 0.5, 0.6094, 0.5, 0.625, 0.5, 0.6094, 0.5, 0.6094, 0.5, 0.625, 0.5, 0.1875, 0.5, 0.1719, 0.5, 0.1719, 0.5, 0.1875, 0.5, 0.1719, 0.5, 0.1563, 0.5, 0.1563, 0.5, 0.1719, 0.5, 0.1719, 0.5, 0.1563, 0.5, 0.1563, 0.5, 0.1719, 0.5, 0.1875, 0.5, 0.1719, 0.5, 0.1719, 0.5, 0.1875, 0.5, 0.5938, 0.5, 0.5781, 0.5, 0.5781, 0.5, 0.5938, 0.5, 0.5781, 0.5, 0.5625, 0.5, 0.5625, 0.5, 0.5781, 0.5, 0.5781, 0.5, 0.5625, 0.5, 0.5625, 0.5, 0.5781, 0.5, 0.5938, 0.5, 0.5781, 0.5, 0.5781, 0.5, 0.5938, 0.5, 0.9063, 0.5, 0.8906, 0.5, 0.8906, 0.5, 0.9063, 0.5, 0.8906, 0.5, 0.875, 0.5, 0.875, 0.5, 0.8906, 0.5, 0.8906, 0.5, 0.875, 0.5, 0.875, 0.5, 0.8906, 0.5, 0.9063, 0.5, 0.8906, 0.5, 0.8906, 0.5, 0.9063, 0.5, 0.1563, 0.5, 0.1406, 0.5, 0.1406, 0.5, 0.1563, 0.5, 0.1406, 0.5, 0.125, 0.5, 0.125, 0.5, 0.1406, 0.5, 0.1406, 0.5, 0.125, 0.5, 0.125, 0.5, 0.1406, 0.5, 0.1563, 0.5, 0.1406, 0.5, 0.1406, 0.5, 0.1563, 0.5, 0.5625, 0.5, 0.5469, 0.5, 0.5469, 0.5, 0.5625, 0.5, 0.5469, 0.5, 0.5313, 0.5, 0.5313, 0.5, 0.5469, 0.5, 0.5469, 0.5, 0.5313, 0.5, 0.5313, 0.5, 0.5469, 0.5, 0.5625, 0.5, 0.5469, 0.5, 0.5469, 0.5, 0.5625, 0.5, 0.9375, 0.5, 0.9219, 0.5, 0.9219, 0.5, 0.9375, 0.5, 0.9219, 0.5, 0.9063, 0.5, 0.9063, 0.5, 0.9219, 0.5, 0.9219, 0.5, 0.9063, 0.5, 0.9063, 0.5, 0.9219, 0.5, 0.9375, 0.5, 0.9219, 0.5, 0.9219, 0.5, 0.9375, 0.5, 0.125, 0.5, 0.1094, 0.5, 0.1094, 0.5, 0.125, 0.5, 0.1094, 0.5, 0.09375, 0.5, 0.09375, 0.5, 0.1094, 0.5, 0.1094, 0.5, 0.09375, 0.5, 0.09375, 0.5, 0.1094, 0.5, 0.125, 0.5, 0.1094, 0.5, 0.1094, 0.5, 0.125, 0.5, 0.5313, 0.5, 0.5156, 0.5, 0.5156, 0.5, 0.5313, 0.5, 0.5156, 0.5, 0.5, 0.5, 0.5, 0.5, 0.5156, 0.5, 0.5156, 0.5, 0.5, 0.5, 0.5, 0.5, 0.5156, 0.5, 0.5313, 0.5, 0.5156, 0.5, 0.5156, 0.5, 0.5313, 0.5, 1.0, 0.5, 0.9844, 0.5, 0.9844, 0.5, 1.0, 0.5, 0.9844, 0.5, 0.9688, 0.5, 0.9688, 0.5, 0.9844, 0.5, 0.9844, 0.5, 0.9688, 0.5, 0.9688, 0.5, 0.9844, 0.5, 1.0, 0.5, 0.9844, 0.5, 0.9844, 0.5, 1.0, 0.5, 0.09375, 0.5, 0.07813, 0.5, 0.07812, 0.5, 0.09375, 0.5, 0.07813, 0.5, 0.0625, 0.5, 0.0625, 0.5, 0.07812, 0.5, 0.07812, 0.5, 0.0625, 0.5, 0.0625, 0.5, 0.07813, 0.5, 0.09375, 0.5, 0.07812, 0.5, 0.07813, 0.5, 0.09375, 0.5, 0.5, 0.5, 0.4844, 0.5, 0.4844, 0.5, 0.5, 0.5, 0.4844, 0.5, 0.4688, 0.5, 0.4688, 0.5, 0.4844, 0.5, 0.4844, 0.5, 0.4688, 0.5, 0.4688, 0.5, 0.4844, 0.5, 0.5, 0.5, 0.4844, 0.5, 0.4844, 0.5, 0.5, 0.5, 0.9688, 0.5, 0.9531, 0.5, 0.9531, 0.5, 0.9688, 0.5, 0.9531, 0.5, 0.9375, 0.5, 0.9375, 0.5, 0.9531, 0.5, 0.9531, 0.5, 0.9375, 0.5, 0.9375, 0.5, 0.9531, 0.5, 0.9688, 0.5, 0.9531, 0.5, 0.9531, 0.5, 0.9688, 0.5, 0.0625, 0.5, 0.04688, 0.5, 0.04688, 0.5, 0.0625, 0.5, 0.04688, 0.5, 0.03125, 0.5, 0.03125, 0.5, 0.04688, 0.5, 0.04688, 0.5, 0.03125, 0.5, 0.03125, 0.5, 0.04688, 0.5, 0.0625, 0.5, 0.04688, 0.5, 0.04688, 0.5, 0.0625, 0.5, 0.4688, 0.5, 0.4531, 0.5, 0.4531, 0.5, 0.4688, 0.5, 0.4531, 0.5, 0.4375, 0.5, 0.4375, 0.5, 0.4531, 0.5, 0.4531, 0.5, 0.4375, 0.5, 0.4375, 0.5, 0.4531, 0.5, 0.4688, 0.5, 0.4531, 0.5, 0.4531, 0.5, 0.4688, 0.5, 0.875, 0.5, 0.8594, 0.5, 0.8594, 0.5, 0.875, 0.5, 0.8594, 0.5, 0.8438, 0.5, 0.8438, 0.5, 0.8594, 0.5, 0.8594, 0.5, 0.8438, 0.5, 0.8438, 0.5, 0.8594, 0.5, 0.875, 0.5, 0.8594, 0.5, 0.8594, 0.5, 0.875, 0.5, 0.03125, 0.5, 0.01562, 0.5, 0.01563, 0.5, 0.03125, 0.5, 0.01562, 0.5, 0.0, 0.5, 0.0, 0.5, 0.01563, 0.5, 0.01563, 0.5, 0.0, 0.5, 0.0, 0.5, 0.01562, 0.5, 0.03125, 0.5, 0.01563, 0.5, 0.01562, 0.5, 0.03125, 0.5, 0.4375, 0.5, 0.4219, 0.5, 0.4219, 0.5, 0.4375, 0.5, 0.4219, 0.5, 0.4063, 0.5, 0.4062, 0.5, 0.4219, 0.5, 0.4219, 0.5, 0.4062, 0.5, 0.4063, 0.5, 0.4219, 0.5, 0.4375, 0.5, 0.4219, 0.5, 0.4219, 0.5, 0.4375, 0.5, 0.8438, 0.5, 0.8281, 0.5, 0.8281, 0.5, 0.8438, 0.5, 0.8281, 0.5, 0.8125, 0.5, 0.8125, 0.5, 0.8281, 0.5, 0.8281, 0.5, 0.8125, 0.5, 0.8125, 0.5, 0.8281, 0.5, 0.8438, 0.5, 0.8281, 0.5, 0.8281, 0.5, 0.8438, 0.5, 0.4063, 0.5, 0.3906, 0.5, 0.3906, 0.5, 0.4062, 0.5, 0.3906, 0.5, 0.375, 0.5, 0.375, 0.5, 0.3906, 0.5, 0.3906, 0.5, 0.375, 0.5, 0.375, 0.5, 0.3906, 0.5, 0.4062, 0.5, 0.3906, 0.5, 0.3906, 0.5, 0.4063, 0.5, 0.8125, 0.5, 0.7969, 0.5, 0.7969, 0.5, 0.8125, 0.5, 0.7969, 0.5, 0.7813, 0.5, 0.7813, 0.5, 0.7969, 0.5, 0.7969, 0.5, 0.7813, 0.5, 0.7813, 0.5, 0.7969, 0.5, 0.8125, 0.5, 0.7969, 0.5, 0.7969, 0.5, 0.8125, 0.5, 0.375, 0.5, 0.3594, 0.5, 0.3594, 0.5, 0.375, 0.5, 0.3594, 0.5, 0.3438, 0.5, 0.3438, 0.5, 0.3594, 0.5, 0.3594, 0.5, 0.3438, 0.5, 0.3438, 0.5, 0.3594, 0.5, 0.375, 0.5, 0.3594, 0.5, 0.3594, 0.5, 0.375, 0.5, 0.7813, 0.5, 0.7656, 0.5, 0.7656, 0.5, 0.7813, 0.5, 0.7656, 0.5, 0.75, 0.5, 0.75, 0.5, 0.7656, 0.5, 0.7656, 0.5, 0.75, 0.5, 0.75, 0.5, 0.7656, 0.5, 0.7813, 0.5, 0.7656, 0.5, 0.7656, 0.5, 0.7813, 0.5, 0.3438, 0.5, 0.3281, 0.5, 0.3281, 0.5, 0.3438, 0.5, 0.3281, 0.5, 0.3125, 0.5, 0.3125, 0.5, 0.3281, 0.5, 0.3281, 0.5, 0.3125, 0.5, 0.3125, 0.5, 0.3281, 0.5, 0.3438, 0.5, 0.3281, 0.5, 0.3281, 0.5, 0.3438, 0.5, 0.75, 0.5, 0.7344, 0.5, 0.7344, 0.5, 0.75, 0.5, 0.7344, 0.5, 0.7188, 0.5, 0.7188, 0.5, 0.7344, 0.5, 0.7344, 0.5, 0.7188, 0.5, 0.7188, 0.5, 0.7344, 0.5, 0.75, 0.5, 0.7344, 0.5, 0.7344, 0.5, 0.75, 0.5, 0.3125, 0.5, 0.2969, 0.5, 0.2969, 0.5, 0.3125, 0.5, 0.2969, 0.5, 0.2813, 0.5, 0.2813, 0.5, 0.2969, 0.5, 0.2969, 0.5, 0.2813, 0.5, 0.2813, 0.5, 0.2969, 0.5, 0.3125, 0.5, 0.2969, 0.5, 0.2969, 0.5, 0.3125, 0.5, 0.7188, 0.5, 0.7031, 0.5, 0.7031, 0.5, 0.7188, 0.5, 0.7031, 0.5, 0.6875, 0.5, 0.6875, 0.5, 0.7031, 0.5, 0.7031, 0.5, 0.6875, 0.5, 0.6875, 0.5, 0.7031, 0.5, 0.7188, 0.5, 0.7031, 0.5, 0.7031, 0.5, 0.7188, 0.5, 0.1875, 0.5, 0.1719, 0.5, 0.1836, 0.5, 0.1961, 0.5, 0.1719, 0.5, 0.1562, 0.5, 0.1657, 0.5, 0.1836, 0.5, 0.1836, 0.5, 0.1657, 0.5, 0.2163, 0.5, 0.2618, 0.5, 0.1961, 0.5, 0.1836, 0.5, 0.2618, 0.5, 0.2424, 0.5, 0.5938, 0.5, 0.5781, 0.5, 0.576, 0.5, 0.5917, 0.5, 0.5781, 0.5, 0.5625, 0.5, 0.5613, 0.5, 0.576, 0.5, 0.576, 0.5, 0.5613, 0.5, 0.5549, 0.5, 0.5621, 0.5, 0.5917, 0.5, 0.576, 0.5, 0.5621, 0.5, 0.5809, 0.5, 0.9063, 0.5, 0.8906, 0.5, 0.891, 0.5, 0.9063, 0.5, 0.8906, 0.5, 0.875, 0.5, 0.8739, 0.5, 0.891, 0.5, 0.891, 0.5, 0.8739, 0.5, 0.8906, 0.5, 0.8926, 0.5, 0.9063, 0.5, 0.891, 0.5, 0.8926, 0.5, 0.9063, 0.5, 0.1562, 0.5, 0.1406, 0.5, 0.1534, 0.5, 0.1657, 0.5, 0.1406, 0.5, 0.125, 0.5, 0.1353, 0.5, 0.1534, 0.5, 0.1534, 0.5, 0.1353, 0.5, 0.1903, 0.5, 0.2387, 0.5, 0.1657, 0.5, 0.1534, 0.5, 0.2387, 0.5, 0.2163, 0.5, 0.5625, 0.5, 0.5469, 0.5, 0.5458, 0.5, 0.5613, 0.5, 0.5469, 0.5, 0.5313, 0.5, 0.5309, 0.5, 0.5458, 0.5, 0.5458, 0.5, 0.5309, 0.5, 0.5288, 0.5, 0.539, 0.5, 0.5613, 0.5, 0.5458, 0.5, 0.539, 0.5, 0.5549, 0.5, 0.9375, 0.5, 0.9219, 0.5, 0.9219, 0.5, 0.9375, 0.5, 0.9219, 0.5, 0.9063, 0.5, 0.9063, 0.5, 0.9219, 0.5, 0.9219, 0.5, 0.9063, 0.5, 0.9063, 0.5, 0.9219, 0.5, 0.9375, 0.5, 0.9219, 0.5, 0.9219, 0.5, 0.9375, 0.5, 0.125, 0.5, 0.1094, 0.5, 0.1232, 0.5, 0.1353, 0.5, 0.1094, 0.5, 0.09375, 0.5, 0.1048, 0.5, 0.1232, 0.5, 0.1232, 0.5, 0.1048, 0.5, 0.1642, 0.5, 0.2156, 0.5, 0.1353, 0.5, 0.1232, 0.5, 0.2156, 0.5, 0.1903, 0.5, 0.5313, 0.5, 0.5156, 0.5, 0.5157, 0.5, 0.5309, 0.5, 0.5156, 0.5, 0.5, 0.5, 0.5004, 0.5, 0.5157, 0.5, 0.5157, 0.5, 0.5004, 0.5, 0.5028, 0.5, 0.5159, 0.5, 0.5309, 0.5, 0.5157, 0.5, 0.5159, 0.5, 0.5288, 0.5, 1.0, 0.5, 0.9844, 0.5, 0.9844, 0.5, 1.0, 0.5, 0.9844, 0.5, 0.9688, 0.5, 0.9688, 0.5, 0.9844, 0.5, 0.9844, 0.5, 0.9688, 0.5, 0.9688, 0.5, 0.9844, 0.5, 1.0, 0.5, 0.9844, 0.5, 0.9844, 0.5, 1.0, 0.5, 0.09375, 0.5, 0.07813, 0.5, 0.09301, 0.5, 0.1048, 0.5, 0.07813, 0.5, 0.0625, 0.5, 0.07441, 0.5, 0.09301, 0.5, 0.09301, 0.5, 0.07441, 0.5, 0.1382, 0.5, 0.1925, 0.5, 0.1048, 0.5, 0.09301, 0.5, 0.1925, 0.5, 0.1642, 0.5, 0.5, 0.5, 0.4844, 0.5, 0.4855, 0.5, 0.5004, 0.5, 0.4844, 0.5, 0.4688, 0.5, 0.47, 0.5, 0.4855, 0.5, 0.4855, 0.5, 0.47, 0.5, 0.4767, 0.5, 0.4928, 0.5, 0.5004, 0.5, 0.4855, 0.5, 0.4928, 0.5, 0.5028, 0.5, 0.9688, 0.5, 0.9531, 0.5, 0.9407, 0.5, 0.9681, 0.5, 0.9531, 0.5, 0.9375, 0.5, 0.9362, 0.5, 0.9407, 0.5, 0.9407, 0.5, 0.9362, 0.5, 0.9271, 0.5, 0.8535, 0.5, 0.9681, 0.5, 0.9407, 0.5, 0.8535, 0.5, 0.9635, 0.5, 0.0625, 0.5, 0.04688, 0.5, 0.06458, 0.5, 0.07441, 0.5, 0.04688, 0.5, 0.03125, 0.5, 0.04753, 0.5, 0.06458, 0.5, 0.06458, 0.5, 0.04753, 0.5, 0.1875, 0.5, 0.1868, 0.5, 0.07441, 0.5, 0.06458, 0.5, 0.1868, 0.5, 0.1382, 0.5, 0.4688, 0.5, 0.4531, 0.5, 0.4553, 0.5, 0.47, 0.5, 0.4531, 0.5, 0.4375, 0.5, 0.4396, 0.5, 0.4553, 0.5, 0.4553, 0.5, 0.4396, 0.5, 0.4507, 0.5, 0.4697, 0.5, 0.47, 0.5, 0.4553, 0.5, 0.4697, 0.5, 0.4767, 0.5, 0.875, 0.5, 0.8594, 0.5, 0.8492, 0.5, 0.8739, 0.5, 0.8594, 0.5, 0.8438, 0.5, 0.8352, 0.5, 0.8492, 0.5, 0.8492, 0.5, 0.8352, 0.5, 0.7892, 0.5, 0.7787, 0.5, 0.8739, 0.5, 0.8492, 0.5, 0.7787, 0.5, 0.8906, 0.5, 0.03125, 0.5, 0.01563, 0.5, 0.01888, 0.5, 0.04753, 0.5, 0.01563, 0.5, 0.0, 0.5, 0.0, 0.5, 0.01888, 0.5, 0.01888, 0.5, 0.0, 0.5, 0.0, 0.5, 0.03516, 0.5, 0.04753, 0.5, 0.01888, 0.5, 0.03516, 0.5, 0.1875, 0.5, 0.4375, 0.5, 0.4219, 0.5, 0.4251, 0.5, 0.4396, 0.5, 0.4219, 0.5, 0.4063, 0.5, 0.4091, 0.5, 0.4251, 0.5, 0.4251, 0.5, 0.4091, 0.5, 0.4246, 0.5, 0.4466, 0.5, 0.4396, 0.5, 0.4251, 0.5, 0.4466, 0.5, 0.4507, 0.5, 0.8438, 0.5, 0.8281, 0.5, 0.8175, 0.5, 0.8352, 0.5, 0.8281, 0.5, 0.8125, 0.5, 0.8047, 0.5, 0.8175, 0.5, 0.8175, 0.5, 0.8047, 0.5, 0.7632, 0.5, 0.7469, 0.5, 0.8352, 0.5, 0.8175, 0.5, 0.7469, 0.5, 0.7892, 0.5, 0.4063, 0.5, 0.3906, 0.5, 0.3949, 0.5, 0.4091, 0.5, 0.3906, 0.5, 0.375, 0.5, 0.3787, 0.5, 0.3949, 0.5, 0.3949, 0.5, 0.3787, 0.5, 0.3986, 0.5, 0.4235, 0.5, 0.4091, 0.5, 0.3949, 0.5, 0.4235, 0.5, 0.4246, 0.5, 0.8125, 0.5, 0.7969, 0.5, 0.7874, 0.5, 0.8047, 0.5, 0.7969, 0.5, 0.7813, 0.5, 0.7743, 0.5, 0.7874, 0.5, 0.7874, 0.5, 0.7743, 0.5, 0.7371, 0.5, 0.7238, 0.5, 0.8047, 0.5, 0.7874, 0.5, 0.7238, 0.5, 0.7632, 0.5, 0.375, 0.5, 0.3594, 0.5, 0.3647, 0.5, 0.3787, 0.5, 0.3594, 0.5, 0.3438, 0.5, 0.3483, 0.5, 0.3647, 0.5, 0.3647, 0.5, 0.3483, 0.5, 0.3726, 0.5, 0.4004, 0.5, 0.3787, 0.5, 0.3647, 0.5, 0.4004, 0.5, 0.3986, 0.5, 0.7813, 0.5, 0.7656, 0.5, 0.7572, 0.5, 0.7743, 0.5, 0.7656, 0.5, 0.75, 0.5, 0.7439, 0.5, 0.7572, 0.5, 0.7572, 0.5, 0.7439, 0.5, 0.7111, 0.5, 0.7007, 0.5, 0.7743, 0.5, 0.7572, 0.5, 0.7007, 0.5, 0.7371, 0.5, 0.3438, 0.5, 0.3281, 0.5, 0.3345, 0.5, 0.3483, 0.5, 0.3281, 0.5, 0.3125, 0.5, 0.3179, 0.5, 0.3345, 0.5, 0.3345, 0.5, 0.3179, 0.5, 0.3465, 0.5, 0.3773, 0.5, 0.3483, 0.5, 0.3345, 0.5, 0.3773, 0.5, 0.3726, 0.5, 0.75, 0.5, 0.7344, 0.5, 0.727, 0.5, 0.7439, 0.5, 0.7344, 0.5, 0.7188, 0.5, 0.7134, 0.5, 0.727, 0.5, 0.727, 0.5, 0.7134, 0.5, 0.6851, 0.5, 0.6776, 0.5, 0.7439, 0.5, 0.727, 0.5, 0.6776, 0.5, 0.7111, 0.5, 0.3125, 0.5, 0.2969, 0.5, 0.3043, 0.5, 0.3179, 0.5, 0.2969, 0.5, 0.2813, 0.5, 0.2874, 0.5, 0.3043, 0.5, 0.3043, 0.5, 0.2874, 0.5, 0.3205, 0.5, 0.3542, 0.5, 0.3179, 0.5, 0.3043, 0.5, 0.3542, 0.5, 0.3465, 0.5, 0.7188, 0.5, 0.7031, 0.5, 0.6968, 0.5, 0.7134, 0.5, 0.7031, 0.5, 0.6875, 0.5, 0.683, 0.5, 0.6968, 0.5, 0.6968, 0.5, 0.683, 0.5, 0.659, 0.5, 0.6545, 0.5, 0.7134, 0.5, 0.6968, 0.5, 0.6545, 0.5, 0.6851, 0.5, 0.2813, 0.5, 0.2656, 0.5, 0.2741, 0.5, 0.2874, 0.5, 0.2656, 0.5, 0.25, 0.5, 0.257, 0.5, 0.2741, 0.5, 0.2741, 0.5, 0.257, 0.5, 0.2944, 0.5, 0.3311, 0.5, 0.2874, 0.5, 0.2741, 0.5, 0.3311, 0.5, 0.3205, 0.5, 0.6875, 0.5, 0.6719, 0.5, 0.6666, 0.5, 0.683, 0.5, 0.6719, 0.5, 0.6563, 0.5, 0.6526, 0.5, 0.6666, 0.5, 0.6666, 0.5, 0.6526, 0.5, 0.633, 0.5, 0.6314, 0.5, 0.683, 0.5, 0.6666, 0.5, 0.6314, 0.5, 0.659, 0.5, 0.25, 0.5, 0.2344, 0.5, 0.244, 0.5, 0.257, 0.5, 0.2344, 0.5, 0.2188, 0.5, 0.2266, 0.5, 0.244, 0.5, 0.244, 0.5, 0.2266, 0.5, 0.2684, 0.5, 0.308, 0.5, 0.257, 0.5, 0.244, 0.5, 0.308, 0.5, 0.2944, 0.5, 0.6563, 0.5, 0.6406, 0.5, 0.6364, 0.5, 0.6526, 0.5, 0.6406, 0.5, 0.625, 0.5, 0.6222, 0.5, 0.6364, 0.5, 0.6364, 0.5, 0.6222, 0.5, 0.6069, 0.5, 0.6083, 0.5, 0.6526, 0.5, 0.6364, 0.5, 0.6083, 0.5, 0.633, 0.5, 0.2188, 0.5, 0.2031, 0.5, 0.2138, 0.5, 0.2266, 0.5, 0.2031, 0.5, 0.1875, 0.5, 0.1961, 0.5, 0.2138, 0.5, 0.2138, 0.5, 0.1961, 0.5, 0.2424, 0.5, 0.2849, 0.5, 0.2266, 0.5, 0.2138, 0.5, 0.2849, 0.5, 0.2684, 0.5, 0.625, 0.5, 0.6094, 0.5, 0.6062, 0.5, 0.6222, 0.5, 0.6094, 0.5, 0.5938, 0.5, 0.5917, 0.5, 0.6062, 0.5, 0.6062, 0.5, 0.5917, 0.5, 0.5809, 0.5, 0.5852, 0.5, 0.6222, 0.5, 0.6062, 0.5, 0.5852, 0.5, 0.6069, 0.5, 0.9271, 0.5, 0.9069, 0.5, 0.5179, 0.5, 0.8535, 0.5, 0.8906, 0.5, 0.7787, 0.5, 0.5179, 0.5, 0.9069, 0.5, 0.7892, 0.5, 0.7469, 0.5, 0.5179, 0.5, 0.7787, 0.5, 0.7632, 0.5, 0.7238, 0.5, 0.5179, 0.5, 0.7469, 0.5, 0.7371, 0.5, 0.7007, 0.5, 0.5179, 0.5, 0.7238, 0.5, 0.7111, 0.5, 0.6776, 0.5, 0.5179, 0.5, 0.7007, 0.5, 0.6851, 0.5, 0.6545, 0.5, 0.5179, 0.5, 0.6776, 0.5, 0.659, 0.5, 0.6314, 0.5, 0.5179, 0.5, 0.6545, 0.5, 0.633, 0.5, 0.6083, 0.5, 0.5179, 0.5, 0.6314, 0.5, 0.6069, 0.5, 0.5852, 0.5, 0.5179, 0.5, 0.6083, 0.5, 0.5809, 0.5, 0.5621, 0.5, 0.5179, 0.5, 0.5852, 0.5, 0.5549, 0.5, 0.539, 0.5, 0.5179, 0.5, 0.5621, 0.5, 0.5288, 0.5, 0.5159, 0.5, 0.5179, 0.5, 0.539, 0.5, 0.5028, 0.5, 0.4928, 0.5, 0.5179, 0.5, 0.5159, 0.5, 0.4767, 0.5, 0.4697, 0.5, 0.5179, 0.5, 0.4928, 0.5, 0.4507, 0.5, 0.4466, 0.5, 0.5179, 0.5, 0.4697, 0.5, 0.4246, 0.5, 0.4235, 0.5, 0.5179, 0.5, 0.4466, 0.5, 0.3986, 0.5, 0.4004, 0.5, 0.5179, 0.5, 0.4235, 0.5, 0.3726, 0.5, 0.3773, 0.5, 0.5179, 0.5, 0.4004, 0.5, 0.3465, 0.5, 0.3542, 0.5, 0.5179, 0.5, 0.3773, 0.5, 0.3205, 0.5, 0.3311, 0.5, 0.5179, 0.5, 0.3542, 0.5, 0.2944, 0.5, 0.308, 0.5, 0.5179, 0.5, 0.3311, 0.5, 0.2684, 0.5, 0.2849, 0.5, 0.5179, 0.5, 0.308, 0.5, 0.2424, 0.5, 0.2618, 0.5, 0.5179, 0.5, 0.2849, 0.5, 0.2163, 0.5, 0.2387, 0.5, 0.5179, 0.5, 0.2618, 0.5, 0.1903, 0.5, 0.2156, 0.5, 0.5179, 0.5, 0.2387, 0.5, 0.1642, 0.5, 0.1925, 0.5, 0.5179, 0.5, 0.2156, 0.5, 0.1382, 0.5, 0.1868, 0.5, 0.5179, 0.5, 0.1925, 0.5, 0.1875, 0.5, 0.5352, 0.5, 0.5179, 0.5, 0.1868, 0.5, 1.0, 0.5, 0.9688, 0.5, 0.5179, 0.5, 0.5352, 0.5, 0.9375, 0.5, 0.9525, 0.5, 0.5179, 0.5, 0.9688, 0.5, 0.9635, 0.5, 0.8535, 0.5, 0.5179, 0.5, 0.9525, 0.5, 1.0, 0.5, 1.0, 1.0, 0.9688, 1.0, 0.9688, 0.5, 1.0, 0.5, 1.0, 1.0, 0.9688, 1.0, 0.9688, 0.5, 0.9688, 0.5, 0.9688, 1.0, 0.9375, 1.0, 0.9375, 0.5, 0.9688, 0.5, 0.9688, 1.0, 0.9375, 1.0, 0.9375, 0.5, 0.9375, 0.5, 0.9375, 1.0, 0.9062, 1.0, 0.9062, 0.5, 0.9375, 0.5, 0.9375, 1.0, 0.9062, 1.0, 0.9062, 0.5, 0.9062, 0.5, 0.9062, 1.0, 0.875, 1.0, 0.875, 0.5, 0.9062, 0.5, 0.9062, 1.0, 0.875, 1.0, 0.875, 0.5, 0.875, 0.5, 0.875, 1.0, 0.8438, 1.0, 0.8438, 0.5, 0.875, 0.5, 0.875, 1.0, 0.8438, 1.0, 0.8438, 0.5, 0.8438, 0.5, 0.8438, 1.0, 0.8125, 1.0, 0.8125, 0.5, 0.8125, 0.5, 0.8125, 1.0, 0.7812, 1.0, 0.7812, 0.5, 0.8438, 0.5, 0.8438, 1.0, 0.8125, 1.0, 0.8125, 0.5, 0.7812, 0.5, 0.7812, 1.0, 0.75, 1.0, 0.75, 0.5, 0.8125, 0.5, 0.8125, 1.0, 0.7812, 1.0, 0.7812, 0.5, 0.75, 0.5, 0.75, 1.0, 0.7188, 1.0, 0.7188, 0.5, 0.7188, 0.5, 0.7188, 1.0, 0.6875, 1.0, 0.6875, 0.5, 0.7812, 0.5, 0.7812, 1.0, 0.75, 1.0, 0.75, 0.5, 0.6875, 0.5, 0.6875, 1.0, 0.6562, 1.0, 0.6562, 0.5, 0.75, 0.5, 0.75, 1.0, 0.7188, 1.0, 0.7188, 0.5, 0.6562, 0.5, 0.6562, 1.0, 0.625, 1.0, 0.625, 0.5, 0.625, 0.5, 0.625, 1.0, 0.5938, 1.0, 0.5938, 0.5, 0.7188, 0.5, 0.7188, 1.0, 0.6875, 1.0, 0.6875, 0.5, 0.5938, 0.5, 0.5938, 1.0, 0.5625, 1.0, 0.5625, 0.5, 0.6875, 0.5, 0.6875, 1.0, 0.6562, 1.0, 0.6562, 0.5, 0.5625, 0.5, 0.5625, 1.0, 0.5312, 1.0, 0.5312, 0.5, 0.5312, 0.5, 0.5312, 1.0, 0.5, 1.0, 0.5, 0.5, 0.6562, 0.5, 0.6562, 1.0, 0.625, 1.0, 0.625, 0.5, 0.5, 0.5, 0.5, 1.0, 0.4688, 1.0, 0.4688, 0.5, 0.625, 0.5, 0.625, 1.0, 0.5938, 1.0, 0.5938, 0.5, 0.4688, 0.5, 0.4688, 1.0, 0.4375, 1.0, 0.4375, 0.5, 0.4375, 0.5, 0.4375, 1.0, 0.4062, 1.0, 0.4062, 0.5, 0.5938, 0.5, 0.5938, 1.0, 0.5625, 1.0, 0.5625, 0.5, 0.4062, 0.5, 0.4062, 1.0, 0.375, 1.0, 0.375, 0.5, 0.5625, 0.5, 0.5625, 1.0, 0.5312, 1.0, 0.5312, 0.5, 0.375, 0.5, 0.375, 1.0, 0.3438, 1.0, 0.3438, 0.5, 0.3438, 0.5, 0.3438, 1.0, 0.3125, 1.0, 0.3125, 0.5, 0.5312, 0.5, 0.5312, 1.0, 0.5, 1.0, 0.5, 0.5, 0.3125, 0.5, 0.3125, 1.0, 0.2812, 1.0, 0.2812, 0.5, 0.5, 0.5, 0.5, 1.0, 0.4688, 1.0, 0.4688, 0.5, 0.2812, 0.5, 0.2812, 1.0, 0.25, 1.0, 0.25, 0.5, 0.25, 0.5, 0.25, 1.0, 0.2188, 1.0, 0.2188, 0.5, 0.4688, 0.5, 0.4688, 1.0, 0.4375, 1.0, 0.4375, 0.5, 0.2188, 0.5, 0.2188, 1.0, 0.1875, 1.0, 0.1875, 0.5, 0.4375, 0.5, 0.4375, 1.0, 0.4062, 1.0, 0.4062, 0.5, 0.1875, 0.5, 0.1875, 1.0, 0.1562, 1.0, 0.1562, 0.5, 0.1562, 0.5, 0.1562, 1.0, 0.125, 1.0, 0.125, 0.5, 0.4062, 0.5, 0.4062, 1.0, 0.375, 1.0, 0.375, 0.5, 0.125, 0.5, 0.125, 1.0, 0.09375, 1.0, 0.09375, 0.5, 0.375, 0.5, 0.375, 1.0, 0.3438, 1.0, 0.3438, 0.5, 0.09375, 0.5, 0.09375, 1.0, 0.0625, 1.0, 0.0625, 0.5, 0.2968, 0.4854, 0.25, 0.49, 0.2032, 0.4854, 0.1582, 0.4717, 0.1167, 0.4496, 0.08029, 0.4197, 0.05045, 0.3833, 0.02827, 0.3418, 0.01461, 0.2968, 0.01, 0.25, 0.01461, 0.2032, 0.02827, 0.1582, 0.05045, 0.1167, 0.08029, 0.08029, 0.1167, 0.05045, 0.1582, 0.02827, 0.2032, 0.01461, 0.25, 0.01, 0.2968, 0.01461, 0.3418, 0.02827, 0.3833, 0.05045, 0.4197, 0.08029, 0.4496, 0.1167, 0.4717, 0.1582, 0.4854, 0.2032, 0.49, 0.25, 0.4854, 0.2968, 0.4717, 0.3418, 0.4496, 0.3833, 0.4197, 0.4197, 0.3833, 0.4496, 0.3418, 0.4717, 0.0625, 0.5, 0.0625, 1.0, 0.03125, 1.0, 0.03125, 0.5, 0.03125, 0.5, 0.03125, 1.0, 0.0, 1.0, 0.0, 0.5, 0.75, 0.49, 0.7968, 0.4854, 0.8418, 0.4717, 0.8833, 0.4496, 0.9197, 0.4197, 0.9496, 0.3833, 0.9717, 0.3418, 0.9854, 0.2968, 0.99, 0.25, 0.9854, 0.2032, 0.9717, 0.1582, 0.9496, 0.1167, 0.9197, 0.08029, 0.8833, 0.05045, 0.8418, 0.02827, 0.7968, 0.01461, 0.75, 0.01, 0.7032, 0.01461, 0.6582, 0.02827, 0.6167, 0.05045, 0.5803, 0.08029, 0.5504, 0.1167, 0.5283, 0.1582, 0.5146, 0.2032, 0.51, 0.25, 0.5146, 0.2968, 0.5283, 0.3418, 0.5504, 0.3833, 0.5803, 0.4197, 0.6167, 0.4496, 0.6582, 0.4717, 0.7032, 0.4854, 0.3438, 0.5, 0.3438, 1.0, 0.3125, 1.0, 0.3125, 0.5, 0.3125, 0.5, 0.3125, 1.0, 0.2812, 1.0, 0.2812, 0.5, 0.2812, 0.5, 0.2812, 1.0, 0.25, 1.0, 0.25, 0.5, 0.25, 0.5, 0.25, 1.0, 0.2188, 1.0, 0.2188, 0.5, 0.2188, 0.5, 0.2188, 1.0, 0.1875, 1.0, 0.1875, 0.5, 0.1875, 0.5, 0.1875, 1.0, 0.1562, 1.0, 0.1562, 0.5, 0.1562, 0.5, 0.1562, 1.0, 0.125, 1.0, 0.125, 0.5, 0.125, 0.5, 0.125, 1.0, 0.09375, 1.0, 0.09375, 0.5, 0.09375, 0.5, 0.09375, 1.0, 0.0625, 1.0, 0.0625, 0.5, 0.9717, 0.1582, 0.9496, 0.1167, 0.9197, 0.08029, 0.8833, 0.05045, 0.8418, 0.02827, 0.7968, 0.01461, 0.75, 0.01, 0.7032, 0.01461, 0.6582, 0.02827, 0.6167, 0.05045, 0.5803, 0.08029, 0.5504, 0.1167, 0.5283, 0.1582, 0.5146, 0.2032, 0.51, 0.25, 0.5146, 0.2968, 0.5283, 0.3418, 0.5504, 0.3833, 0.5803, 0.4197, 0.6167, 0.4496, 0.6582, 0.4717, 0.7032, 0.4854, 0.75, 0.49, 0.7968, 0.4854, 0.8418, 0.4717, 0.8833, 0.4496, 0.9197, 0.4197, 0.9496, 0.3833, 0.9717, 0.3418, 0.9854, 0.2968, 0.99, 0.25, 0.9854, 0.2032, 0.0625, 0.5, 0.0625, 1.0, 0.03125, 1.0, 0.03125, 0.5, 0.03125, 0.5, 0.03125, 1.0, 0.0, 1.0, 0.0, 0.5, 0.05045, 0.1167, 0.08029, 0.08029, 0.1167, 0.05045, 0.1582, 0.02827, 0.2032, 0.01461, 0.25, 0.01, 0.2968, 0.01461, 0.3418, 0.02827, 0.3833, 0.05045, 0.4197, 0.08029, 0.4496, 0.1167, 0.4717, 0.1582, 0.4854, 0.2032, 0.49, 0.25, 0.4854, 0.2968, 0.4717, 0.3418, 0.4496, 0.3833, 0.4197, 0.4197, 0.3833, 0.4496, 0.3418, 0.4717, 0.2968, 0.4854, 0.25, 0.49, 0.2032, 0.4854, 0.1582, 0.4717, 0.1167, 0.4496, 0.08029, 0.4197, 0.05045, 0.3833, 0.02827, 0.3418, 0.01461, 0.2968, 0.01, 0.25, 0.01461, 0.2032, 0.02827, 0.1582])
me_cube.materials.append(None)
me_cube.use_remesh_preserve_volume = False
me_cube.use_remesh_preserve_attributes = False
me_cube.use_mirror_vertex_groups = False
me_cube.update()

# ---- objects
ob_lantern = bpy.data.objects.new('Lantern', me_cube)

# ---- transforms, parenting, visibility, modifiers, constraints
ob_lantern.location = (0.0, 0.0, 0.0)
ob_lantern.lock_rotations_4d = False
ob_lantern.empty_display_type = 'ARROWS'
ob_lantern.lineart.crease_threshold = 0.0

# ---- collection membership
col_collection.objects.link(ob_lantern)

# ---- scene / render settings (as saved in the file)
scene.frame_start = 1; scene.frame_end = 250; scene.frame_set(1)
scene.render.engine = 'BLENDER_EEVEE_NEXT'
scene.cycles.use_denoising = False
scene.cycles.samples = 128
scene.cycles.sampling_pattern = 'TABULATED_SOBOL'
scene.cycles.use_adaptive_sampling = False
scene.cycles.use_light_tree = False
scene.view_settings.view_transform = 'Filmic'
bpy.context.view_layer.update()

# ---- added for rendering (the .blend has no active camera and no usable light): camera, sun
cam_auto = bpy.data.cameras.new('AutoCamera')
cam_auto.lens = 50.0
cam_auto.sensor_width = 36.0
cam_auto.clip_end = 1000.0
ob_auto_camera = bpy.data.objects.new('AutoCamera', cam_auto)
scene.collection.objects.link(ob_auto_camera)
ob_auto_camera.location = (3.42843, -4.11412, 2.80276)
ob_auto_camera.rotation_euler = (1.09748, -7.21219e-08, 0.694738)
scene.camera = ob_auto_camera
light_auto_sun = bpy.data.lights.new('AutoSun', 'SUN')
light_auto_sun.energy = 3.0
light_auto_sun.angle = 0.0523599
ob_auto_sun = bpy.data.objects.new('AutoSun', light_auto_sun)
scene.collection.objects.link(ob_auto_sun)
ob_auto_sun.rotation_euler = (0.872665, 0.174533, 0.523599)
bpy.context.view_layer.update()
